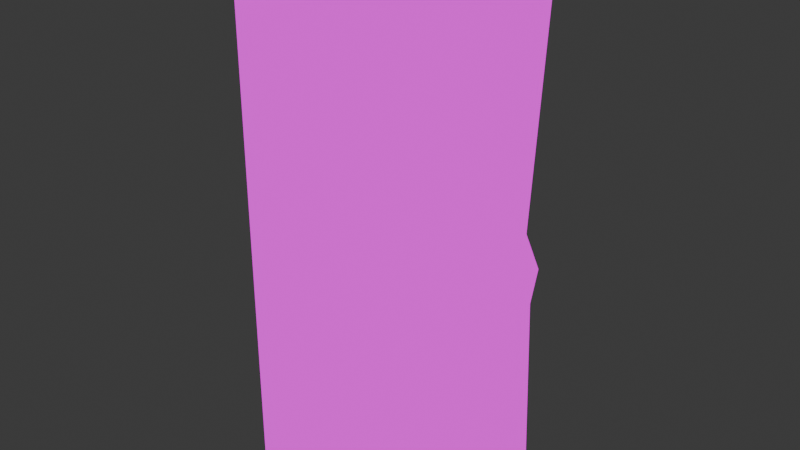 # Source: jukebox.blend  (saved by Blender 4.4.30; exported with 4.5.12 LTS)
import bpy
from mathutils import Matrix  # noqa: F401  (used for matrix-valued properties, if any)

bpy.ops.wm.read_factory_settings(use_empty=True)
scene = bpy.context.scene
scene.name = 'Scene'

# ---- collections
col_collection = bpy.data.collections.new('Collection'); scene.collection.children.link(col_collection)

# ---- images (referenced by path relative to the original .blend; pixels are not part of the script)
import os
ASSET_DIR = os.environ.get("B2B_ASSET_DIR", "")  # directory of the original .blend (textures are referenced by path, not embedded)
HERE = os.path.dirname(os.path.abspath(__file__))  # packed textures are extracted next to this script under _unpacked/

def load_image(name, relpath, width, height, colorspace="sRGB"):
    """Load a texture the original file referenced (path relative to the .blend, or extracted next to this script)."""
    p = next((c for c in (os.path.join(HERE, relpath), os.path.join(ASSET_DIR, relpath)) if relpath and os.path.exists(c)), "")
    if p:
        img = bpy.data.images.load(p, check_existing=True)
        img.name = name
    else:  # same state as the original file: an image datablock whose file is absent (Cycles renders it pink)
        img = bpy.data.images.new(name, width, height)
        img.source = "FILE"
        img.filepath = "//" + (relpath or name)
    img.colorspace_settings.name = colorspace
    return img
img_98568575_hand_holding_retro_mic_microphone_in_front_of_huge_cro = load_image('98568575-hand-holding-retro-mic-microphone-in-front-of-huge-cro', '98568575-hand-holding-retro-mic-microphone-in-front-of-huge-crowd.jpg', 1024, 1024, 'sRGB')
img_ab67616d00001e024ea66b136ee188fe0975bfb1_jpeg = load_image('ab67616d00001e024ea66b136ee188fe0975bfb1.jpeg', 'ab67616d00001e024ea66b136ee188fe0975bfb1.jpeg', 1024, 1024, 'sRGB')

# ---- materials (node trees are filled in below, after node groups)
mat_textura_base_preta = bpy.data.materials.new('textura_base_preta')
mat_textura_palhaco = bpy.data.materials.new('textura_palhaco')
mat_textura_bot_o = bpy.data.materials.new('textura botão')
mat_textura_base_branca = bpy.data.materials.new('textura_base_branca')
mat_tela = bpy.data.materials.new('tela')

# ---- material node trees
mat_textura_base_preta.use_nodes = True; mat_textura_base_preta.node_tree.nodes.clear()
_N = mat_textura_base_preta.node_tree.nodes; _L = mat_textura_base_preta.node_tree.links
n0 = _N.new('ShaderNodeBsdfPrincipled'); n0.name = 'Principled BSDF'; n0.location = (10, 300)
n0.inputs[0].default_value = (0.002448, 0.002448, 0.002448, 1.0)
n0.inputs[2].default_value = 1.0
n1 = _N.new('ShaderNodeOutputMaterial'); n1.name = 'Material Output'; n1.location = (300, 300)
_L.new(n0.outputs[0], n1.inputs[0])
n1.is_active_output = True
mat_textura_palhaco.use_nodes = True; mat_textura_palhaco.node_tree.nodes.clear()
_N = mat_textura_palhaco.node_tree.nodes; _L = mat_textura_palhaco.node_tree.links
n0 = _N.new('ShaderNodeOutputMaterial'); n0.name = 'Material Output'; n0.location = (300, 300)
n1 = _N.new('ShaderNodeTexImage'); n1.name = 'Image Texture'; n1.location = (-300, 228)
n1.image = img_98568575_hand_holding_retro_mic_microphone_in_front_of_huge_cro
_L.new(n1.outputs[0], n0.inputs[0])
n0.is_active_output = True
mat_textura_bot_o.use_nodes = True; mat_textura_bot_o.node_tree.nodes.clear()
_N = mat_textura_bot_o.node_tree.nodes; _L = mat_textura_bot_o.node_tree.links
n0 = _N.new('ShaderNodeBsdfPrincipled'); n0.name = 'Principled BSDF'; n0.location = (10, 300)
n0.inputs[0].default_value = (0.8004, 0.0, 0.003391, 1.0)
n0.inputs[2].default_value = 1.0
n0.inputs[3].default_value = 1.0
n1 = _N.new('ShaderNodeOutputMaterial'); n1.name = 'Material Output'; n1.location = (300, 300)
_L.new(n0.outputs[0], n1.inputs[0])
n1.is_active_output = True
mat_textura_base_branca.use_nodes = True; mat_textura_base_branca.node_tree.nodes.clear()
_N = mat_textura_base_branca.node_tree.nodes; _L = mat_textura_base_branca.node_tree.links
n0 = _N.new('ShaderNodeBsdfPrincipled'); n0.name = 'Principled BSDF'; n0.location = (10, 300)
n0.inputs[1].default_value = 0.8
n0.inputs[2].default_value = 0.4
n1 = _N.new('ShaderNodeOutputMaterial'); n1.name = 'Material Output'; n1.location = (300, 300)
_L.new(n0.outputs[0], n1.inputs[0])
n1.is_active_output = True
mat_tela.use_nodes = True; mat_tela.node_tree.nodes.clear()
_N = mat_tela.node_tree.nodes; _L = mat_tela.node_tree.links
n0 = _N.new('ShaderNodeOutputMaterial'); n0.name = 'Material Output'; n0.location = (300, 300)
n1 = _N.new('ShaderNodeTexImage'); n1.name = 'Image Texture'; n1.location = (-300, 261)
n1.image = img_ab67616d00001e024ea66b136ee188fe0975bfb1_jpeg
_L.new(n1.outputs[0], n0.inputs[0])
n0.is_active_output = True

# ---- world
world_world = bpy.data.worlds.new('World'); scene.world = world_world
world_world.use_nodes = True; world_world.node_tree.nodes.clear()
_N = world_world.node_tree.nodes; _L = world_world.node_tree.links
n0 = _N.new('ShaderNodeOutputWorld'); n0.name = 'World Output'; n0.location = (300, 300)
n1 = _N.new('ShaderNodeBackground'); n1.name = 'Background'; n1.location = (10, 300)
n1.inputs[0].default_value = (0.05088, 0.05088, 0.05088, 1.0)
_L.new(n1.outputs[0], n0.inputs[0])
n0.is_active_output = True
world_world.color = (0.05088, 0.05088, 0.05088)
world_world.sun_shadow_jitter_overblur = 0.0

# ---- meshes
me_cube_001 = bpy.data.meshes.new('Cube.001')
me_cube_001.from_pydata([(-1.0, -1.0, -1.0), (-1.0, -1.0, 1.0), (-1.0, 1.0, -1.0), (-1.0, 1.0, 1.0), (1.0, -1.0, -1.0), (1.0, -1.0, 1.0), (1.0, 1.0, -1.0), (1.0, 1.0, 1.0), (-1.0, -1.0, -0.2783), (-1.0, 0.8769, -0.2783), (1.0, 0.8769, -0.2783), (1.0, -1.0, -0.2783), (-1.0, -1.0, 0.003676), (-1.0, 0.7232, 0.003676), (1.0, 0.7232, 0.003676), (1.0, -1.0, 0.003676), (-0.9, 1.0, -1.0), (-0.7168, 0.5257, 0.8168), (-0.9, -1.0, -1.0), (-0.9, -1.0, 1.0), (-0.9, -1.0, -0.2783), (-0.9, 0.8769, -0.2783), (-0.9, -1.0, 0.003676), (-0.7168, 0.522, 0.1869), (0.7168, 0.5257, 0.8168), (0.9, -1.0, -1.0), (0.9, 0.8769, -0.2783), (0.7168, 0.522, 0.1869), (0.9, 1.0, -1.0), (0.9, -1.0, 1.0), (0.9, -1.0, -0.2783), (0.9, -1.0, 0.003676), (-1.0, 1.0, -0.1619), (1.0, 1.0, -0.1619), (1.0, -1.0, -0.1619), (-1.0, -1.0, -0.1619), (-0.9, 1.0, -0.1619), (-0.9, -1.0, -0.1619), (0.9, -1.0, -0.1619), (0.9, 1.0, -0.1619), (5.96e-08, 1.0, -1.0), (-0.9, 0.9385, -0.6392), (0.0, 0.8769, -0.2783), (0.9, 0.9385, -0.6392), (0.0, 0.9385, -0.6392), (-0.45, 1.0, -1.0), (-0.9, 0.9692, -0.8196), (0.45, 0.8769, -0.2783), (0.9, 0.9692, -0.8196), (0.45, 1.0, -1.0), (-0.9, 0.9077, -0.4587), (-0.45, 0.8769, -0.2783), (0.9, 0.9077, -0.4587), (0.45, 0.9385, -0.6392), (-0.45, 0.9385, -0.6392), (0.0, 0.9077, -0.4587), (-0.6547, 0.9783, -0.4576), (-0.45, 0.9692, -0.8196), (0.45, 0.9692, -0.8196), (5.96e-08, 1.0, -1.0), (-0.4499, 0.9692, -0.8196), (8.141e-12, 0.9385, -0.6392), (0.45, 0.9692, -0.8196), (-0.2252, 0.9953, -0.9722), (0.2252, 0.9953, -0.9722), (5.441e-08, 1.124, -0.9802), (-0.3884, 0.9546, -0.734), (-0.3884, 0.9838, -0.9052), (-0.4206, 1.096, -0.8175), (0.2252, 0.9432, -0.6669), (-0.2252, 0.9432, -0.6669), (-1.015e-08, 1.069, -0.6593), (0.3884, 0.9838, -0.9052), (0.3884, 0.9546, -0.734), (0.4167, 1.096, -0.8175), (0.675, 0.8769, -0.2783), (-0.9, 0.9231, -0.5489), (-0.225, 0.8769, -0.2783), (0.9, 0.9231, -0.5489), (0.675, 0.9385, -0.6392), (-0.225, 0.9385, -0.6392), (0.0, 0.9231, -0.5489), (0.225, 0.8769, -0.2783), (-0.9, 0.8923, -0.3685), (-0.675, 0.8769, -0.2783), (0.9, 0.8923, -0.3685), (0.225, 0.9385, -0.6392), (-0.675, 0.9385, -0.6392), (0.0, 0.8923, -0.3685), (-0.225, 0.9077, -0.4587), (-0.675, 0.9077, -0.4587), (-0.45, 0.9231, -0.5489), (-0.45, 0.8923, -0.3685), (0.675, 0.9077, -0.4587), (0.225, 0.9077, -0.4587), (0.45, 0.9231, -0.5489), (0.45, 0.8923, -0.3685), (0.225, 0.8923, -0.3685), (0.225, 0.9231, -0.5489), (0.675, 0.9231, -0.5489), (-0.675, 0.8923, -0.3685), (-0.675, 0.9231, -0.5489), (-0.225, 0.9231, -0.5489), (-0.225, 0.8923, -0.3685), (0.675, 0.8923, -0.3685), (0.2251, 0.9077, -0.4587), (0.45, 0.8923, -0.3686), (0.675, 0.9077, -0.4587), (0.45, 0.9231, -0.5489), (0.2558, 0.9004, -0.4159), (0.2558, 0.915, -0.5015), (0.2449, 0.9742, -0.4576), (0.5626, 0.8947, -0.3824), (0.3374, 0.8947, -0.3824), (0.45, 0.9609, -0.3798), (0.6442, 0.915, -0.5015), (0.6442, 0.9004, -0.4159), (0.6579, 0.9742, -0.4576), (0.3374, 0.9207, -0.535), (0.5626, 0.9207, -0.535), (0.45, 0.9875, -0.5356), (-0.6749, 0.9077, -0.4587), (-0.45, 0.8923, -0.3686), (-0.225, 0.9077, -0.4587), (-0.45, 0.9231, -0.5489), (-0.6442, 0.9004, -0.4159), (-0.6442, 0.915, -0.5015), (0.45, 0.9231, -0.5489), (-0.3374, 0.8947, -0.3824), (-0.5626, 0.8947, -0.3824), (0.675, 0.9077, -0.4587), (-0.2558, 0.915, -0.5015), (-0.2558, 0.9004, -0.4159), (0.45, 0.8923, -0.3686), (-0.5626, 0.9207, -0.535), (-0.3374, 0.9207, -0.535), (0.2251, 0.9077, -0.4587), (-0.45, 0.9644, -0.3766), (-0.2448, 0.9783, -0.4576), (-0.45, 0.9919, -0.5376), (-0.6389, 0.9745, -0.4355), (-0.604, 0.9853, -0.4991), (-0.5556, 0.9813, -0.4754), (-0.3783, 0.9659, -0.3854), (-0.5621, 0.9677, -0.3958), (-0.4914, 0.9718, -0.4196), (-0.2862, 0.9854, -0.4994), (-0.286, 0.9711, -0.4158), (-0.3441, 0.976, -0.4442), (-0.5174, 0.9905, -0.5293), (-0.3826, 0.9905, -0.5293), (-0.45, 0.9866, -0.5066), (0.2558, 0.9004, -0.4159), (0.2558, 0.915, -0.5015), (0.45, 0.9692, -0.8196), (0.5626, 0.8947, -0.3824), (0.3374, 0.8947, -0.3824), (8.141e-12, 0.9385, -0.6392), (0.6442, 0.915, -0.5015), (0.6442, 0.9004, -0.4159), (-0.4499, 0.9692, -0.8196), (0.3374, 0.9207, -0.535), (0.5626, 0.9207, -0.535), (5.96e-08, 1.0, -1.0), (0.261, 0.9704, -0.4352), (0.261, 0.978, -0.4801), (0.3069, 0.9742, -0.4576), (0.5079, 0.9622, -0.3869), (0.3921, 0.9622, -0.3869), (0.45, 0.9655, -0.4064), (0.6397, 0.9785, -0.4829), (0.6397, 0.9699, -0.4324), (0.588, 0.9742, -0.4576), (0.3915, 0.9863, -0.5284), (0.5085, 0.9863, -0.5284), (0.45, 0.9829, -0.5087), (-0.2252, 0.9953, -0.9722), (0.2252, 0.9953, -0.9722), (0.0, 1.0, -0.1619), (-0.3884, 0.9546, -0.734), (-0.3884, 0.9838, -0.9052), (0.9, 0.7605, -0.07913), (0.2252, 0.9432, -0.6669), (-0.2252, 0.9432, -0.6669), (-0.9, 0.7605, -0.07913), (0.3884, 0.9838, -0.9052), (0.3884, 0.9546, -0.734), (0.0, 0.522, 0.1869), (-0.2243, 1.118, -0.9431), (0.2241, 1.117, -0.9385), (2.161e-08, 1.104, -0.8631), (-0.3807, 1.087, -0.762), (-0.3266, 1.11, -0.9011), (-0.1268, 1.096, -0.8175), (0.1264, 1.072, -0.6749), (-0.2241, 1.076, -0.6963), (-4.262e-08, 1.088, -0.7719), (0.3797, 1.105, -0.869), (0.3118, 1.082, -0.7344), (0.1268, 1.096, -0.8175), (0.0, 0.7605, -0.07913), (0.45, 0.522, 0.1869), (-0.9, 0.8802, -0.1205), (0.9, 0.8802, -0.1205), (0.45, 1.0, -0.1619), (-0.45, 0.522, 0.1869), (-0.9, 0.6407, -0.03773), (0.9, 0.6407, -0.03773), (-0.45, 1.0, -0.1619), (0.45, 0.7605, -0.07913), (-0.45, 0.7605, -0.07913), (0.0, 0.8802, -0.1205), (0.0, 0.6407, -0.03773), (-0.45, 0.6407, -0.03773), (-0.45, 0.8802, -0.1205), (0.45, 0.8802, -0.1205), (0.45, 0.6407, -0.03773), (-0.225, 0.7605, -0.07913), (0.0, 0.7006, -0.05843), (0.225, 0.7605, -0.07913), (-0.225, 0.6407, -0.03773), (-0.45, 0.7006, -0.05843), (0.225, 0.6407, -0.03773), (0.45, 0.7006, -0.05843), (0.225, 0.7006, -0.05843), (-0.225, 0.7006, -0.05843), (0.225, 0.7605, -0.07913), (0.45, 0.7605, -0.07913), (0.45, 0.7006, -0.05843), (0.225, 0.7006, -0.05843), (0.225, 0.7605, -0.07913), (0.45, 0.7605, -0.07913), (0.45, 0.7006, -0.05843), (0.225, 0.7006, -0.05843), (0.225, 0.7605, -0.07913), (0.45, 0.7605, -0.07913), (0.45, 0.7006, -0.05843), (0.225, 0.7006, -0.05843), (0.225, 0.7605, -0.07913), (0.45, 0.7605, -0.07913), (0.45, 0.7006, -0.05843), (0.225, 0.7006, -0.05843), (-0.225, 0.7903, -0.07085), (0.0, 0.7903, -0.07085), (0.0, 0.7304, -0.05015), (0.0, 0.6705, -0.02945), (-0.45, 0.6705, -0.02945), (-0.225, 0.6705, -0.02945), (-0.45, 0.7304, -0.05015), (0.225, 0.6705, -0.02945), (0.225, 0.7304, -0.05015), (-0.225, 0.7304, -0.05015), (0.225, 0.7903, -0.07085), (0.45, 0.7903, -0.07085), (0.45, 0.7304, -0.05015), (0.225, 0.7304, -0.05015), (-0.9, 0.5268, 1.0), (-0.9, 0.5209, 0.003676), (0.9, 0.5268, 1.0), (0.45, 0.5209, 0.003676), (0.9, 0.5209, 0.003676), (-0.45, 0.5209, 0.003676), (0.0, 0.5209, 0.003676), (-0.7168, 0.4435, 0.8169), (-0.7168, 0.4398, 0.1869), (0.7168, 0.4435, 0.8169), (0.45, 0.4398, 0.1869), (0.7168, 0.4398, 0.1869), (-0.45, 0.4398, 0.1869), (0.0, 0.4398, 0.1869), (-1.0, 1.0, 1.0), (-1.0, 0.7232, 0.003676), (-0.9, 0.5268, 1.0), (-0.9, 0.5209, 0.003676), (-1.0, 1.0, 1.0), (-1.0, 0.7232, 0.003676), (0.45, 0.9677, -0.4193), (0.3434, 0.9742, -0.4576), (0.5566, 0.9742, -0.4576), (0.45, 0.9808, -0.496), (0.2558, 0.9669, -0.4149), (0.3434, 0.9742, -0.4576), (0.2558, 0.9815, -0.5004), (0.3374, 0.9612, -0.3813), (0.45, 0.9677, -0.4193), (0.5626, 0.9612, -0.3813), (0.6442, 0.9669, -0.4149), (0.5566, 0.9742, -0.4576), (0.6442, 0.9815, -0.5004), (0.5626, 0.9872, -0.5339), (0.45, 0.9808, -0.496), (0.3374, 0.9872, -0.5339), (0.45, 0.9677, -0.4193), (0.3434, 0.9742, -0.4576), (0.5566, 0.9742, -0.4576), (0.45, 0.9808, -0.496), (0.288, 0.9671, -0.4159), (0.3442, 0.9769, -0.4731), (0.2906, 0.9813, -0.4993), (0.3379, 0.9636, -0.3954), (0.4099, 0.9678, -0.4197), (0.5622, 0.9634, -0.3942), (0.6147, 0.9671, -0.4158), (0.5557, 0.9771, -0.4745), (0.6061, 0.9813, -0.4992), (0.562, 0.9844, -0.5173), (0.4068, 0.9807, -0.4955), (0.3379, 0.9846, -0.5188), (0.45, 0.9706, -0.4365), (0.3914, 0.9742, -0.4576), (0.5086, 0.9742, -0.4576), (0.45, 0.9778, -0.4787), (0.2558, 0.9815, -0.5004), (0.2251, 0.9742, -0.4576), (0.2558, 0.9669, -0.4149), (0.3434, 0.9742, -0.4576), (0.3442, 0.9718, -0.4433), (0.2558, 0.9815, -0.5004), (0.3374, 0.9872, -0.5339), (0.4974, 0.9807, -0.4955), (0.5626, 0.9872, -0.5339), (0.45, 0.9808, -0.496), (0.45, 0.9896, -0.5478), (0.3374, 0.9872, -0.5339), (0.6442, 0.9815, -0.5004), (0.5559, 0.972, -0.4445), (0.5626, 0.9872, -0.5339), (0.45, 0.9808, -0.496), (0.45, 0.9677, -0.4193), (0.3434, 0.9742, -0.4576), (0.5566, 0.9742, -0.4576), (0.45, 0.9808, -0.496), (0.2558, 0.9669, -0.4149), (0.3434, 0.9742, -0.4576), (0.3374, 0.9612, -0.3813), (0.4867, 0.9677, -0.4197), (0.3374, 0.9612, -0.3813), (0.45, 0.9677, -0.4193), (0.45, 0.9588, -0.3675), (0.5626, 0.9612, -0.3813), (0.5626, 0.9612, -0.3813), (0.45, 0.9677, -0.4193), (0.6442, 0.9669, -0.4149), (0.5566, 0.9742, -0.4576), (0.6442, 0.9669, -0.4149), (0.5566, 0.9742, -0.4576), (0.675, 0.9742, -0.4576), (0.6442, 0.9815, -0.5004), (-0.3379, 0.989, -0.5206), (-0.5, 0.9847, -0.4954), (-0.45, 0.9936, -0.5477), (-0.562, 0.9883, -0.5163), (-0.5938, 0.9783, -0.4576), (-0.6389, 0.982, -0.4796), (-0.5626, 0.9913, -0.5339), (-0.45, 0.9826, -0.483), (-0.5558, 0.9757, -0.4428), (-0.6442, 0.9855, -0.5004), (-0.611, 0.9711, -0.4159), (-0.6749, 0.9783, -0.4576), (-0.6442, 0.971, -0.4148), (-0.5208, 0.9783, -0.4576), (-0.5217, 0.9659, -0.3854), (-0.45, 0.9701, -0.4096), (-0.5626, 0.9652, -0.3813), (-0.4125, 0.9718, -0.4196), (-0.45, 0.9629, -0.3674), (-0.3379, 0.9675, -0.3944), (-0.3374, 0.9652, -0.3813), (-0.45, 0.9739, -0.4321), (-0.261, 0.9744, -0.435), (-0.3792, 0.9783, -0.4576), (-0.45, 0.9717, -0.4192), (-0.5566, 0.9783, -0.4576), (-0.3441, 0.9805, -0.471), (-0.4122, 0.9847, -0.4955), (-0.261, 0.9821, -0.4801), (-0.3071, 0.9783, -0.4576), (-0.3374, 0.9913, -0.5339), (-0.45, 0.9848, -0.4959), (-0.2558, 0.971, -0.4148), (-0.3434, 0.9783, -0.4576), (-0.225, 0.9783, -0.4576), (-0.2558, 0.9855, -0.5004), (-0.2117, 1.101, -0.845), (-0.07693, 1.109, -0.8934), (-0.08946, 1.083, -0.7417), (0.2114, 1.09, -0.7835), (-0.1466, 1.121, -0.9622), (0.09024, 1.109, -0.8933), (-0.3807, 1.106, -0.873), (-0.2672, 1.096, -0.8175), (-0.3884, 1.111, -0.9031), (-0.2115, 1.091, -0.7856), (-0.4499, 1.096, -0.8175), (-0.3165, 1.082, -0.7342), (-0.3884, 1.082, -0.7319), (-0.2133, 1.096, -0.8175), (-0.1264, 1.072, -0.6749), (-4.404e-08, 1.079, -0.7175), (-0.2252, 1.07, -0.6649), (0.09534, 1.083, -0.7417), (-4.91e-09, 1.065, -0.6371), (0.2241, 1.076, -0.6983), (0.2252, 1.07, -0.6649), (-4.962e-08, 1.083, -0.7408), (0.3797, 1.087, -0.766), (0.2744, 1.096, -0.8175), (0.3884, 1.082, -0.7319), (0.2115, 1.102, -0.8497), (0.45, 1.096, -0.8175), (0.3159, 1.11, -0.9008), (2.92e-08, 1.112, -0.9127), (0.1466, 1.121, -0.9622), (0.3884, 1.111, -0.9031), (0.2133, 1.096, -0.8175), (0.2252, 1.122, -0.9701), (5.468e-08, 1.127, -0.9979), (-0.2252, 1.122, -0.9701), (2.861e-08, 1.109, -0.8942), (-0.1268, 1.066, -0.818), (2.23e-08, 1.074, -0.8636), (-4.193e-08, 1.058, -0.7724), (0.1268, 1.066, -0.818), (-0.2243, 1.087, -0.9436), (-0.07693, 1.079, -0.8939), (-0.3266, 1.08, -0.9016), (-0.2117, 1.07, -0.8454), (-0.3807, 1.075, -0.8735), (-0.2672, 1.066, -0.818), (-0.4206, 1.066, -0.818), (-0.3807, 1.056, -0.7625), (-0.3165, 1.052, -0.7347), (-0.2115, 1.06, -0.7861), (-0.2241, 1.045, -0.6968), (-0.08946, 1.053, -0.7422), (-0.1264, 1.041, -0.6754), (-4.335e-08, 1.049, -0.718), (-9.457e-09, 1.039, -0.6598), (0.1264, 1.041, -0.6754), (0.2241, 1.045, -0.6988), (0.09534, 1.053, -0.7422), (0.3118, 1.052, -0.7349), (0.2114, 1.06, -0.784), (0.3797, 1.057, -0.7665), (0.2744, 1.066, -0.818), (0.4167, 1.066, -0.818), (0.3797, 1.075, -0.8695), (0.09024, 1.079, -0.8938), (0.2241, 1.086, -0.939), (0.3159, 1.08, -0.9013), (0.2115, 1.071, -0.8502), (0.1466, 1.09, -0.9627), (5.51e-08, 1.093, -0.9807), (-0.1466, 1.09, -0.9627), (2.989e-08, 1.082, -0.9132), (-0.3826, 0.9704, -0.5296), (-0.45, 0.9665, -0.5069), (-0.45, 0.9718, -0.5379), (-0.5174, 0.9704, -0.5296), (-0.5556, 0.9612, -0.4757), (-0.604, 0.9653, -0.4994), (-0.562, 0.9682, -0.5166), (-0.5, 0.9646, -0.4957), (-0.5938, 0.9582, -0.4579), (-0.6389, 0.9619, -0.4799), (-0.6389, 0.9544, -0.4359), (-0.6547, 0.9582, -0.4579), (-0.611, 0.9511, -0.4162), (-0.5558, 0.9557, -0.4431), (-0.5621, 0.9477, -0.3961), (-0.4914, 0.9517, -0.42), (-0.5217, 0.9459, -0.3858), (-0.45, 0.95, -0.4099), (-0.45, 0.9444, -0.3769), (-0.3783, 0.9459, -0.3858), (-0.3379, 0.9474, -0.3948), (-0.4125, 0.9517, -0.4199), (-0.286, 0.9511, -0.4161), (-0.3441, 0.9559, -0.4445), (-0.45, 0.9538, -0.4324), (-0.5208, 0.9582, -0.4579), (-0.3792, 0.9582, -0.4579), (-0.45, 0.9625, -0.4834), (-0.2862, 0.9653, -0.4997), (-0.3441, 0.9605, -0.4714), (-0.3379, 0.9689, -0.5209), (-0.4122, 0.9647, -0.4959), (-0.261, 0.9543, -0.4354), (-0.3071, 0.9582, -0.4579), (-0.2448, 0.9582, -0.4579), (-0.261, 0.962, -0.4804), (0.261, 0.9625, -0.4803), (0.2449, 0.9587, -0.4579), (0.261, 0.9548, -0.4355), (0.3069, 0.9587, -0.4579), (0.3442, 0.9613, -0.4733), (0.2906, 0.9658, -0.4996), (0.3379, 0.9691, -0.519), (0.4068, 0.9651, -0.4958), (0.5085, 0.9707, -0.5287), (0.45, 0.9674, -0.509), (0.45, 0.972, -0.5359), (0.3915, 0.9707, -0.5287), (0.6061, 0.9657, -0.4995), (0.5557, 0.9615, -0.4748), (0.562, 0.9688, -0.5176), (0.4974, 0.9651, -0.4958), (0.45, 0.9551, -0.4368), (0.3914, 0.9587, -0.4579), (0.5086, 0.9587, -0.4579), (0.45, 0.9622, -0.479), (0.288, 0.9515, -0.4161), (0.3442, 0.9562, -0.4436), (0.3379, 0.948, -0.3957), (0.4099, 0.9522, -0.4199), (0.3921, 0.9466, -0.3871), (0.45, 0.9499, -0.4067), (0.45, 0.9454, -0.38), (0.5079, 0.9466, -0.3871), (0.5622, 0.9478, -0.3945), (0.4867, 0.9522, -0.4199), (0.6147, 0.9515, -0.4161), (0.5559, 0.9564, -0.4448), (0.6397, 0.9543, -0.4326), (0.588, 0.9587, -0.4579), (0.6579, 0.9587, -0.4579), (0.6397, 0.963, -0.4832)], [], [(12, 1, 3, 13), (260, 258, 7, 14), (14, 7, 5, 15), (22, 19, 1, 12), (28, 6, 4, 25), (256, 3, 1, 19), (18, 20, 8, 0), (6, 10, 11, 4), (28, 48, 43, 78, 52, 85, 26, 10, 6), (0, 8, 9, 2), (37, 22, 12, 35), (33, 14, 15, 34), (39, 203, 181, 207, 260, 14, 33), (35, 12, 13, 32), (32, 13, 257, 206, 184, 202, 36), (38, 31, 22, 37), (2, 9, 21, 83, 50, 76, 41, 46, 16), (25, 30, 20, 18), (258, 256, 19, 29), (2, 16, 18, 0), (31, 29, 19, 22), (13, 3, 270, 271), (15, 5, 29, 31), (7, 258, 29, 5), (4, 11, 30, 25), (34, 15, 31, 38), (216, 259, 260, 207), (104, 75, 26, 85), (16, 45, 40, 49, 28, 25, 18), (17, 24, 265, 263), (21, 36, 208, 178, 204, 39, 26, 75, 47, 82, 42, 77, 51, 84), (11, 34, 38, 30), (30, 38, 37, 20), (9, 32, 36, 21), (8, 35, 32, 9), (26, 39, 33, 10), (10, 33, 34, 11), (20, 37, 35, 8), (58, 53, 79, 43, 48), (103, 77, 42, 88), (102, 89, 55, 81), (138, 376, 491, 490), (100, 84, 51, 92), (62, 73, 69, 61, 44, 86, 53, 58), (16, 46, 57, 45), (46, 41, 87, 54, 57), (49, 58, 48, 28), (45, 57, 60, 67, 63, 59, 40), (57, 54, 80, 44, 61, 70, 66, 60), (99, 93, 52, 78), (97, 82, 47, 96), (72, 64, 177, 185), (60, 66, 179, 160), (59, 63, 176, 163), (63, 67, 180, 176), (61, 69, 182, 157), (67, 60, 160, 180), (64, 59, 163, 177), (66, 70, 183, 179), (62, 72, 185, 154), (40, 59, 64, 72, 62, 58, 49), (107, 116, 112, 106, 96, 104, 93), (55, 88, 97, 94), (88, 42, 82, 97), (86, 98, 95, 53), (44, 81, 98, 86), (81, 55, 94, 98), (79, 99, 78, 43), (53, 95, 99, 79), (98, 94, 105, 110, 118, 108, 95), (123, 132, 128, 122, 92, 103, 89), (50, 83, 100, 90), (83, 21, 84, 100), (87, 101, 91, 54), (41, 76, 101, 87), (76, 50, 90, 101), (80, 102, 81, 44), (54, 91, 102, 80), (101, 90, 121, 126, 134, 124, 91), (89, 103, 88, 55), (91, 124, 135, 131, 123, 89, 102), (92, 51, 77, 103), (93, 104, 85, 52), (95, 108, 119, 115, 107, 93, 99), (96, 47, 75, 104), (113, 106, 133, 156), (110, 105, 136, 153), (112, 116, 159, 155), (108, 118, 161, 127), (116, 107, 130, 159), (115, 119, 162, 158), (119, 108, 127, 162), (118, 110, 153, 161), (106, 112, 155, 133), (94, 97, 96, 106, 113, 109, 105), (124, 134, 354, 350), (132, 123, 382, 380), (131, 135, 378, 383), (135, 124, 350, 378), (134, 126, 357, 354), (122, 128, 368, 366), (121, 125, 360, 359), (125, 129, 364, 360), (123, 131, 383, 382), (90, 100, 92, 122, 129, 125, 121), (358, 144, 470, 468), (370, 138, 490, 488), (142, 349, 463, 460), (355, 361, 481, 483), (356, 358, 468, 469), (377, 370, 488, 489), (351, 141, 461, 462), (371, 355, 483, 482), (128, 132, 380, 368), (126, 121, 359, 357), (129, 122, 366, 364), (158, 162, 320, 347), (162, 127, 322, 320), (161, 153, 312, 323), (133, 155, 339, 338), (136, 152, 314, 313), (152, 156, 336, 314), (130, 158, 347, 346), (156, 133, 338, 336), (153, 136, 313, 312), (107, 115, 158, 130), (109, 113, 156, 152), (105, 109, 152, 136), (302, 325, 523, 522), (321, 323, 291, 290), (174, 120, 502, 500), (337, 315, 281, 284), (301, 302, 522, 520), (336, 337, 284, 283), (166, 165, 492, 495), (279, 277, 293, 295), (315, 337, 276, 277), (159, 130, 346, 344), (127, 161, 323, 322), (155, 159, 344, 339), (185, 177, 416, 414), (160, 179, 396, 394), (163, 176, 418, 417), (176, 180, 392, 418), (157, 182, 404, 402), (180, 160, 394, 392), (177, 163, 417, 416), (179, 183, 400, 396), (154, 185, 414, 410), (73, 62, 154, 186), (69, 73, 186, 182), (70, 61, 157, 183), (406, 74, 446, 444), (194, 399, 437, 439), (385, 188, 424, 425), (407, 406, 444, 445), (71, 194, 439, 438), (398, 71, 438, 436), (191, 391, 429, 431), (389, 409, 451, 448), (399, 398, 436, 437), (186, 154, 410, 408), (182, 186, 408, 404), (183, 157, 402, 400), (215, 209, 181, 203), (214, 210, 217, 200, 211), (213, 261, 262, 212, 220), (225, 220, 212, 218), (184, 206, 213, 221, 210), (206, 257, 261, 213), (208, 214, 211, 178), (36, 202, 214, 208), (202, 184, 210, 214), (204, 215, 203, 39), (178, 211, 215, 204), (211, 200, 219, 209, 215), (209, 223, 216, 207, 181), (224, 222, 216, 223), (212, 262, 259, 216, 222), (224, 223, 228, 229), (200, 218, 224, 219), (225, 221, 248, 251), (221, 213, 246, 248), (210, 221, 225, 217), (241, 240, 254, 255), (226, 229, 233, 230), (209, 219, 226, 227), (223, 209, 227, 228), (219, 224, 229, 226), (233, 232, 236, 237), (228, 227, 231, 232), (229, 228, 232, 233), (227, 226, 230, 231), (234, 237, 241, 238), (231, 230, 234, 235), (230, 233, 237, 234), (232, 231, 235, 236), (225, 218, 244, 251), (236, 235, 239, 240), (237, 236, 240, 241), (235, 234, 238, 239), (244, 245, 249, 250), (242, 251, 244, 243), (248, 246, 247, 251), (252, 255, 254, 253), (238, 241, 255, 252), (212, 222, 249, 245), (217, 225, 251, 242), (200, 217, 242, 243), (220, 225, 251, 247), (218, 200, 243, 244), (224, 218, 244, 250), (218, 212, 245, 244), (239, 238, 252, 253), (222, 224, 250, 249), (240, 239, 253, 254), (213, 220, 247, 246), (17, 23, 257, 256), (24, 17, 256, 258), (201, 27, 260, 259), (27, 24, 258, 260), (205, 187, 262, 261), (187, 201, 259, 262), (23, 205, 261, 257), (264, 263, 265, 267, 266, 269, 268), (205, 23, 264, 268), (187, 205, 268, 269), (27, 201, 266, 267), (23, 17, 263, 264), (201, 187, 269, 266), (24, 27, 267, 265), (271, 270, 272, 273), (256, 257, 273, 272), (257, 13, 271, 273), (3, 256, 272, 270), (271, 270, 274, 275), (345, 337, 284, 287), (345, 321, 279, 278), (337, 345, 278, 276), (321, 315, 277, 279), (294, 295, 331, 330), (283, 284, 341, 334), (288, 289, 326, 324), (292, 294, 330, 328), (280, 283, 334, 332), (323, 312, 282, 291), (345, 347, 288, 287), (315, 321, 290, 281), (347, 320, 289, 288), (337, 339, 285, 284), (277, 276, 292, 293), (315, 314, 280, 281), (320, 321, 290, 289), (339, 344, 286, 285), (276, 278, 294, 292), (312, 315, 281, 282), (321, 345, 287, 290), (344, 345, 287, 286), (278, 279, 295, 294), (314, 336, 283, 280), (300, 316, 513, 515), (175, 174, 500, 501), (335, 301, 520, 521), (164, 166, 495, 494), (299, 300, 515, 514), (289, 290, 327, 326), (284, 281, 333, 341), (295, 293, 329, 331), (290, 287, 343, 327), (284, 285, 340, 341), (290, 291, 318, 327), (285, 286, 342, 340), (291, 282, 317, 318), (286, 287, 343, 342), (281, 280, 332, 333), (281, 290, 327, 333), (287, 284, 341, 343), (282, 281, 333, 317), (293, 292, 328, 329), (287, 288, 324, 343), (111, 165, 312, 313), (164, 111, 313, 314), (166, 164, 314, 315), (165, 166, 315, 312), (297, 298, 317, 333), (307, 306, 327, 318), (298, 307, 318, 317), (306, 297, 333, 327), (174, 175, 321, 320), (120, 174, 320, 322), (173, 120, 322, 323), (175, 173, 323, 321), (304, 303, 343, 324), (305, 304, 324, 326), (319, 305, 326, 327), (303, 319, 327, 343), (308, 309, 329, 328), (310, 308, 328, 330), (311, 310, 330, 331), (309, 311, 331, 329), (296, 316, 333, 332), (299, 296, 332, 334), (300, 299, 334, 341), (316, 300, 341, 333), (168, 169, 337, 336), (114, 168, 336, 338), (167, 114, 338, 339), (169, 167, 339, 337), (301, 335, 341, 340), (302, 301, 340, 342), (325, 302, 342, 343), (335, 325, 343, 341), (171, 172, 345, 344), (117, 171, 344, 346), (170, 117, 346, 347), (172, 170, 347, 345), (150, 151, 379, 378), (139, 150, 378, 350), (149, 139, 350, 354), (151, 149, 354, 379), (142, 141, 357, 373), (351, 349, 379, 354), (141, 351, 354, 357), (349, 142, 373, 379), (353, 352, 373, 357), (352, 140, 360, 373), (140, 56, 359, 360), (56, 353, 357, 359), (358, 356, 373, 360), (144, 358, 360, 364), (145, 144, 364, 372), (356, 145, 372, 373), (362, 363, 372, 364), (137, 362, 364, 366), (143, 137, 366, 368), (363, 143, 368, 372), (367, 365, 372, 368), (147, 367, 368, 380), (148, 147, 380, 381), (365, 148, 381, 372), (369, 361, 373, 372), (371, 369, 372, 381), (355, 371, 381, 379), (361, 355, 379, 373), (146, 374, 381, 383), (348, 146, 383, 378), (375, 348, 378, 379), (374, 375, 379, 381), (370, 377, 381, 380), (138, 370, 380, 382), (376, 138, 382, 383), (377, 376, 383, 381), (193, 190, 419, 397), (196, 193, 397, 405), (199, 196, 405, 415), (190, 199, 415, 419), (188, 385, 419, 418), (192, 188, 418, 392), (384, 192, 392, 397), (385, 384, 397, 419), (390, 391, 397, 392), (68, 390, 392, 394), (191, 68, 394, 396), (391, 191, 396, 397), (395, 393, 397, 396), (195, 395, 396, 400), (386, 195, 400, 405), (393, 386, 405, 397), (398, 399, 405, 400), (71, 398, 400, 402), (194, 71, 402, 404), (399, 194, 404, 405), (403, 401, 405, 404), (198, 403, 404, 408), (387, 198, 408, 415), (401, 387, 415, 405), (406, 407, 415, 408), (74, 406, 408, 410), (197, 74, 410, 414), (407, 197, 414, 415), (389, 189, 416, 419), (411, 409, 415, 414), (189, 411, 414, 416), (409, 389, 419, 415), (65, 413, 416, 417), (388, 65, 417, 418), (412, 388, 418, 419), (413, 412, 419, 416), (453, 454, 455, 452), (424, 426, 427, 425), (430, 431, 429, 428), (432, 434, 435, 433), (438, 439, 437, 436), (440, 442, 443, 441), (446, 447, 445, 444), (450, 449, 448, 451), (421, 420, 422, 423), (188, 192, 426, 424), (74, 197, 447, 446), (192, 384, 427, 426), (413, 65, 453, 452), (393, 395, 432, 433), (197, 407, 445, 447), (384, 385, 425, 427), (65, 388, 454, 453), (395, 195, 434, 432), (388, 412, 455, 454), (195, 386, 435, 434), (401, 403, 440, 441), (412, 413, 452, 455), (190, 193, 420, 421), (386, 393, 433, 435), (403, 198, 442, 440), (193, 196, 422, 420), (198, 387, 443, 442), (196, 199, 423, 422), (189, 389, 448, 449), (391, 390, 428, 429), (387, 401, 441, 443), (199, 190, 421, 423), (409, 411, 450, 451), (390, 68, 430, 428), (411, 189, 449, 450), (68, 191, 431, 430), (467, 466, 464, 465), (468, 470, 471, 469), (474, 475, 473, 472), (476, 478, 479, 477), (490, 491, 489, 488), (484, 486, 487, 485), (458, 459, 457, 456), (462, 461, 460, 463), (481, 480, 482, 483), (144, 145, 471, 470), (365, 367, 476, 477), (376, 377, 489, 491), (151, 150, 456, 457), (145, 356, 469, 471), (367, 147, 478, 476), (150, 139, 458, 456), (147, 148, 479, 478), (139, 149, 459, 458), (374, 146, 484, 485), (352, 353, 465, 464), (148, 365, 477, 479), (149, 151, 457, 459), (146, 348, 486, 484), (140, 352, 464, 466), (348, 375, 487, 486), (56, 140, 466, 467), (363, 362, 472, 473), (375, 374, 485, 487), (353, 56, 467, 465), (362, 137, 474, 472), (137, 143, 475, 474), (361, 369, 480, 481), (141, 142, 460, 461), (143, 363, 473, 475), (369, 371, 482, 480), (349, 351, 462, 463), (493, 494, 495, 492), (518, 519, 517, 516), (526, 527, 525, 524), (502, 503, 501, 500), (512, 514, 515, 513), (520, 522, 523, 521), (504, 506, 507, 505), (498, 497, 496, 499), (509, 508, 510, 511), (120, 173, 503, 502), (309, 308, 508, 509), (325, 335, 521, 523), (173, 175, 501, 503), (308, 310, 510, 508), (310, 311, 511, 510), (169, 168, 516, 517), (298, 297, 496, 497), (311, 309, 509, 511), (168, 114, 518, 516), (306, 307, 498, 499), (114, 167, 519, 518), (307, 298, 497, 498), (172, 171, 524, 525), (303, 304, 504, 505), (167, 169, 517, 519), (297, 306, 499, 496), (171, 117, 526, 524), (304, 305, 506, 504), (117, 170, 527, 526), (305, 319, 507, 506), (316, 296, 512, 513), (170, 172, 525, 527), (165, 111, 493, 492), (319, 303, 505, 507), (296, 299, 514, 512), (111, 164, 494, 493)])
me_cube_001.polygons.foreach_set('material_index', [1, 3, 1, 1, 0, 0, 1, 1, 3, 1, 1, 1, 3, 1, 3, 1, 3, 1, 0, 0, 1, 0, 1, 0, 1, 1, 3, 0, 0, 0, 3, 1, 1, 3, 1, 3, 1, 1, 0, 0, 0, 0, 0, 0, 0, 0, 0, 0, 0, 0, 0, 0, 0, 0, 0, 0, 0, 0, 0, 0, 0, 0, 0, 0, 0, 0, 0, 0, 0, 0, 0, 0, 0, 0, 0, 0, 0, 0, 0, 0, 0, 0, 0, 0, 0, 0, 0, 0, 0, 0, 0, 0, 0, 0, 0, 3, 3, 3, 3, 3, 3, 3, 3, 3, 0, 0, 0, 0, 0, 0, 0, 0, 0, 3, 3, 3, 3, 3, 3, 3, 3, 3, 3, 3, 3, 0, 0, 0, 0, 0, 0, 0, 0, 0, 0, 0, 0, 3, 3, 3, 3, 3, 3, 3, 3, 3, 3, 3, 3, 0, 0, 0, 3, 3, 3, 3, 3, 3, 3, 3, 3, 3, 3, 3, 3, 3, 3, 3, 3, 3, 0, 0, 3, 0, 0, 3, 3, 3, 3, 0, 3, 2, 2, 3, 2, 0, 0, 0, 0, 0, 0, 0, 0, 0, 0, 0, 0, 2, 0, 0, 0, 2, 2, 2, 2, 2, 2, 2, 2, 2, 2, 2, 0, 2, 2, 2, 2, 0, 0, 0, 0, 0, 0, 0, 4, 0, 0, 0, 0, 0, 0, 3, 0, 0, 0, 0, 0, 0, 0, 0, 0, 0, 0, 0, 0, 0, 0, 0, 0, 0, 0, 0, 0, 0, 0, 0, 0, 0, 0, 0, 0, 0, 0, 0, 0, 0, 0, 0, 0, 0, 0, 0, 0, 0, 0, 0, 0, 0, 0, 0, 3, 3, 3, 3, 3, 3, 3, 3, 3, 3, 3, 3, 3, 3, 3, 3, 3, 3, 3, 3, 3, 3, 3, 3, 3, 3, 3, 3, 3, 3, 3, 3, 3, 3, 3, 3, 3, 3, 3, 3, 3, 3, 3, 3, 3, 3, 3, 3, 3, 3, 3, 3, 3, 3, 3, 3, 3, 3, 3, 3, 3, 3, 3, 3, 3, 3, 3, 3, 3, 3, 3, 3, 3, 3, 3, 3, 3, 3, 3, 3, 3, 3, 3, 3, 3, 3, 3, 3, 3, 3, 3, 3, 3, 3, 3, 3, 3, 3, 3, 3, 3, 3, 3, 3, 3, 3, 3, 3, 0, 0, 0, 0, 0, 0, 0, 0, 0, 3, 3, 3, 3, 3, 3, 3, 3, 3, 3, 3, 3, 3, 3, 3, 3, 3, 3, 3, 3, 3, 3, 3, 3, 3, 3, 3, 0, 0, 0, 0, 0, 0, 0, 0, 0, 0, 0, 0, 0, 0, 0, 0, 0, 0, 0, 0, 0, 0, 0, 0, 0, 0, 0, 0, 0, 0, 0, 0, 0, 0, 0, 0, 0, 0, 0, 0, 0, 0, 0, 0, 0, 0, 0, 0, 0, 0, 0, 0, 0, 0, 0, 0, 0, 0, 0, 0, 0, 0, 0, 0, 0, 0, 0, 0, 0, 0, 0, 0])
_uv = me_cube_001.uv_layers.new(name='UVMap')
_uv.uv.foreach_set('vector', [2.978, 0.444, 2.982, 0.9952, 2.052, 1.026, 2.048, 0.4749, 1.11, 0.4668, 1.114, 1.018, 1.06, 1.018, 1.055, 0.4673, 1.055, 0.4673, 1.06, 1.018, 0.05113, 0.9744, 0.05007, 0.4376, -1.0, 0.5007, -0.9958, 1.052, -1.102, 1.053, -1.107, 0.5015, 0.3627, 0.5, 0.375, 0.5, 0.375, 0.75, 0.3627, 0.75, 0.8509, 0.5, 0.875, 0.5, 0.875, 0.75, 0.8509, 0.75, -1.005, -0.05455, -1.001, 0.3447, -1.108, 0.3455, -1.111, -0.05369, 1.051, -0.08796, 1.054, 0.3113, 0.04882, 0.2816, 0.04562, -0.1177, 0.375, 0.4877, 0.3976, 0.4877, 0.4201, 0.4877, 0.4314, 0.4877, 0.4427, 0.4877, 0.4539, 0.4877, 0.4652, 0.4877, 0.4652, 0.5, 0.375, 0.5, 2.973, -0.1112, 2.976, 0.288, 2.047, 0.3189, 2.044, -0.0803, -1.001, 0.4091, -1.0, 0.5007, -1.107, 0.5015, -1.108, 0.4099, 1.055, 0.3756, 1.055, 0.4673, 0.05007, 0.4376, 0.04933, 0.3459, 0.4798, 0.4877, 0.4849, 0.4877, 0.4901, 0.4877, 0.4953, 0.4877, 0.5005, 0.4877, 0.5005, 0.5, 0.4798, 0.5, 2.977, 0.3524, 2.978, 0.444, 2.048, 0.4749, 2.047, 0.3833, 0.4798, 0.25, 0.5005, 0.25, 0.5005, 0.2741, 0.4953, 0.2741, 0.4901, 0.2741, 0.4849, 0.2741, 0.4798, 0.2741, -0.005109, 0.3464, -0.004375, 0.438, -1.0, 0.5007, -1.001, 0.4091, 0.375, 0.25, 0.4652, 0.25, 0.4652, 0.2741, 0.4539, 0.2741, 0.4427, 0.2741, 0.4314, 0.2741, 0.4201, 0.2741, 0.3976, 0.2741, 0.375, 0.2741, -0.008824, -0.1172, -0.005625, 0.282, -1.001, 0.3447, -1.005, -0.05455, 0.6373, 0.5, 0.8509, 0.5, 0.8509, 0.75, 0.6373, 0.75, 0.125, 0.5, 0.1491, 0.5, 0.1491, 0.75, 0.125, 0.75, -0.004375, 0.438, -1.674e-05, 0.9817, -0.9958, 1.052, -1.0, 0.5007, 0.5005, 0.25, 0.625, 0.25, 0.625, 0.25, 0.5005, 0.25, 0.05007, 0.4376, 0.05113, 0.9744, -1.674e-05, 0.9817, -0.004375, 0.438, 0.625, 0.5, 0.6373, 0.5, 0.6373, 0.75, 0.625, 0.75, 0.04562, -0.1177, 0.04882, 0.2816, -0.005625, 0.282, -0.008824, -0.1172, 0.04933, 0.3459, 0.05007, 0.4376, -0.004375, 0.438, -0.005109, 0.3464, 0.4953, 0.4343, 0.5005, 0.4343, 0.5005, 0.4877, 0.4953, 0.4877, 0.4539, 0.461, 0.4652, 0.461, 0.4652, 0.4877, 0.4539, 0.4877, 0.1491, 0.5, 0.2025, 0.5, 0.2559, 0.5, 0.3093, 0.5, 0.3627, 0.5, 0.3627, 0.75, 0.1491, 0.75, 0.6021, 0.2958, 0.6021, 0.466, 0.6021, 0.466, 0.6021, 0.2958, 0.4652, 0.2741, 0.4798, 0.2741, 0.4798, 0.3275, 0.4798, 0.3809, 0.4798, 0.4343, 0.4798, 0.4877, 0.4652, 0.4877, 0.4652, 0.461, 0.4652, 0.4343, 0.4652, 0.4076, 0.4652, 0.3809, 0.4652, 0.3542, 0.4652, 0.3275, 0.4652, 0.3008, 0.04882, 0.2816, 0.04933, 0.3459, -0.005109, 0.3464, -0.005625, 0.282, -0.005625, 0.282, -0.005109, 0.3464, -1.001, 0.4091, -1.001, 0.3447, 0.4652, 0.25, 0.4798, 0.25, 0.4798, 0.2741, 0.4652, 0.2741, 2.976, 0.288, 2.977, 0.3524, 2.047, 0.3833, 2.047, 0.3189, 0.4652, 0.4877, 0.4798, 0.4877, 0.4798, 0.5, 0.4652, 0.5, 1.054, 0.3113, 1.055, 0.3756, 0.04933, 0.3459, 0.04882, 0.2816, -1.001, 0.3447, -1.001, 0.4091, -1.108, 0.4099, -1.108, 0.3455, 0.3976, 0.4343, 0.4201, 0.4343, 0.4201, 0.461, 0.4201, 0.4877, 0.3976, 0.4877, 0.4539, 0.3542, 0.4652, 0.3542, 0.4652, 0.3809, 0.4539, 0.3809, 0.4314, 0.3542, 0.4427, 0.3542, 0.4427, 0.3809, 0.4314, 0.3809, 0.4427, 0.3518, 0.4398, 0.3499, 0.4398, 0.3499, 0.4427, 0.3518, 0.4539, 0.3008, 0.4652, 0.3008, 0.4652, 0.3275, 0.4539, 0.3275, 0.3976, 0.4343, 0.4083, 0.427, 0.4166, 0.4076, 0.4201, 0.3809, 0.4201, 0.3809, 0.4201, 0.4076, 0.4201, 0.4343, 0.3976, 0.4343, 0.375, 0.2741, 0.3976, 0.2741, 0.3976, 0.3275, 0.375, 0.3275, 0.3976, 0.2741, 0.4201, 0.2741, 0.4201, 0.3008, 0.4201, 0.3275, 0.3976, 0.3275, 0.375, 0.4343, 0.3976, 0.4343, 0.3976, 0.4877, 0.375, 0.4877, 0.375, 0.3275, 0.3976, 0.3275, 0.3976, 0.3275, 0.3869, 0.3348, 0.3785, 0.3542, 0.375, 0.3809, 0.375, 0.3809, 0.3976, 0.3275, 0.4201, 0.3275, 0.4201, 0.3542, 0.4201, 0.3809, 0.4201, 0.3809, 0.4166, 0.3542, 0.4083, 0.3348, 0.3976, 0.3275, 0.4314, 0.461, 0.4427, 0.461, 0.4427, 0.4877, 0.4314, 0.4877, 0.4539, 0.4076, 0.4652, 0.4076, 0.4652, 0.4343, 0.4539, 0.4343, 0.3869, 0.427, 0.3785, 0.4076, 0.3785, 0.4076, 0.3869, 0.427, 0.3976, 0.3275, 0.4083, 0.3348, 0.4083, 0.3348, 0.3976, 0.3275, 0.375, 0.3809, 0.3785, 0.3542, 0.3785, 0.3542, 0.375, 0.3809, 0.3785, 0.3542, 0.3869, 0.3348, 0.3869, 0.3348, 0.3785, 0.3542, 0.4201, 0.3809, 0.4166, 0.4076, 0.4166, 0.4076, 0.4201, 0.3809, 0.3869, 0.3348, 0.3976, 0.3275, 0.3976, 0.3275, 0.3869, 0.3348, 0.3785, 0.4076, 0.375, 0.3809, 0.375, 0.3809, 0.3785, 0.4076, 0.4083, 0.3348, 0.4166, 0.3542, 0.4166, 0.3542, 0.4083, 0.3348, 0.3976, 0.4343, 0.3869, 0.427, 0.3869, 0.427, 0.3976, 0.4343, 0.375, 0.3809, 0.375, 0.3809, 0.3785, 0.4076, 0.3869, 0.427, 0.3976, 0.4343, 0.3976, 0.4343, 0.375, 0.4343, 0.4427, 0.461, 0.448, 0.4573, 0.4522, 0.4477, 0.4539, 0.4343, 0.4539, 0.4343, 0.4539, 0.461, 0.4427, 0.461, 0.4427, 0.3809, 0.4539, 0.3809, 0.4539, 0.4076, 0.4427, 0.4076, 0.4539, 0.3809, 0.4652, 0.3809, 0.4652, 0.4076, 0.4539, 0.4076, 0.4201, 0.4076, 0.4314, 0.4076, 0.4314, 0.4343, 0.4201, 0.4343, 0.4201, 0.3809, 0.4314, 0.3809, 0.4314, 0.4076, 0.4201, 0.4076, 0.4314, 0.3809, 0.4427, 0.3809, 0.4427, 0.4076, 0.4314, 0.4076, 0.4201, 0.461, 0.4314, 0.461, 0.4314, 0.4877, 0.4201, 0.4877, 0.4201, 0.4343, 0.4314, 0.4343, 0.4314, 0.461, 0.4201, 0.461, 0.4314, 0.4076, 0.4427, 0.4076, 0.4427, 0.4076, 0.4373, 0.4113, 0.4331, 0.4209, 0.4314, 0.4343, 0.4314, 0.4343, 0.4427, 0.3542, 0.448, 0.3505, 0.4522, 0.3409, 0.4539, 0.3275, 0.4539, 0.3275, 0.4539, 0.3542, 0.4427, 0.3542, 0.4427, 0.2741, 0.4539, 0.2741, 0.4539, 0.3008, 0.4427, 0.3008, 0.4539, 0.2741, 0.4652, 0.2741, 0.4652, 0.3008, 0.4539, 0.3008, 0.4201, 0.3008, 0.4314, 0.3008, 0.4314, 0.3275, 0.4201, 0.3275, 0.4201, 0.2741, 0.4314, 0.2741, 0.4314, 0.3008, 0.4201, 0.3008, 0.4314, 0.2741, 0.4427, 0.2741, 0.4427, 0.3008, 0.4314, 0.3008, 0.4201, 0.3542, 0.4314, 0.3542, 0.4314, 0.3809, 0.4201, 0.3809, 0.4201, 0.3275, 0.4314, 0.3275, 0.4314, 0.3542, 0.4201, 0.3542, 0.4314, 0.3008, 0.4427, 0.3008, 0.4427, 0.3008, 0.4373, 0.3045, 0.4331, 0.3141, 0.4314, 0.3275, 0.4314, 0.3275, 0.4427, 0.3542, 0.4539, 0.3542, 0.4539, 0.3809, 0.4427, 0.3809, 0.4314, 0.3275, 0.4314, 0.3275, 0.4331, 0.3409, 0.4373, 0.3505, 0.4427, 0.3542, 0.4427, 0.3542, 0.4314, 0.3542, 0.4539, 0.3275, 0.4652, 0.3275, 0.4652, 0.3542, 0.4539, 0.3542, 0.4427, 0.461, 0.4539, 0.461, 0.4539, 0.4877, 0.4427, 0.4877, 0.4314, 0.4343, 0.4314, 0.4343, 0.4331, 0.4477, 0.4373, 0.4573, 0.4427, 0.461, 0.4427, 0.461, 0.4314, 0.461, 0.4539, 0.4343, 0.4652, 0.4343, 0.4652, 0.461, 0.4539, 0.461, 0.4522, 0.4209, 0.4539, 0.4343, 0.4539, 0.4343, 0.4522, 0.4209, 0.4373, 0.4113, 0.4427, 0.4076, 0.4427, 0.4076, 0.4373, 0.4113, 0.4522, 0.4477, 0.448, 0.4573, 0.448, 0.4573, 0.4522, 0.4477, 0.4314, 0.4343, 0.4331, 0.4209, 0.4331, 0.4209, 0.4314, 0.4343, 0.448, 0.4573, 0.4427, 0.461, 0.4427, 0.461, 0.448, 0.4573, 0.4373, 0.4573, 0.4331, 0.4477, 0.4331, 0.4477, 0.4373, 0.4573, 0.4331, 0.4477, 0.4314, 0.4343, 0.4314, 0.4343, 0.4331, 0.4477, 0.4331, 0.4209, 0.4373, 0.4113, 0.4373, 0.4113, 0.4331, 0.4209, 0.4539, 0.4343, 0.4522, 0.4477, 0.4522, 0.4477, 0.4539, 0.4343, 0.4427, 0.4076, 0.4539, 0.4076, 0.4539, 0.4343, 0.4539, 0.4343, 0.4522, 0.4209, 0.448, 0.4113, 0.4427, 0.4076, 0.4314, 0.3275, 0.4331, 0.3141, 0.4331, 0.3141, 0.4314, 0.3275, 0.448, 0.3505, 0.4427, 0.3542, 0.4427, 0.3542, 0.448, 0.3505, 0.4373, 0.3505, 0.4331, 0.3409, 0.4331, 0.3409, 0.4373, 0.3505, 0.4331, 0.3409, 0.4314, 0.3275, 0.4314, 0.3275, 0.4331, 0.3409, 0.4331, 0.3141, 0.4373, 0.3045, 0.4373, 0.3045, 0.4331, 0.3141, 0.4539, 0.3275, 0.4522, 0.3409, 0.4522, 0.3409, 0.4539, 0.3275, 0.4427, 0.3008, 0.448, 0.3045, 0.448, 0.3045, 0.4427, 0.3008, 0.448, 0.3045, 0.4522, 0.3141, 0.4522, 0.3141, 0.448, 0.3045, 0.4427, 0.3542, 0.4373, 0.3505, 0.4373, 0.3505, 0.4427, 0.3542, 0.4427, 0.3008, 0.4539, 0.3008, 0.4539, 0.3275, 0.4539, 0.3275, 0.4522, 0.3141, 0.448, 0.3045, 0.4427, 0.3008, 0.4479, 0.3084, 0.4504, 0.3142, 0.4504, 0.3142, 0.4479, 0.3084, 0.4455, 0.3499, 0.4427, 0.3518, 0.4427, 0.3518, 0.4455, 0.3499, 0.4404, 0.315, 0.4379, 0.3216, 0.4379, 0.3216, 0.4404, 0.315, 0.4395, 0.3275, 0.4427, 0.3191, 0.4427, 0.3191, 0.4395, 0.3275, 0.4445, 0.3149, 0.4479, 0.3084, 0.4479, 0.3084, 0.4445, 0.3149, 0.4427, 0.3445, 0.4455, 0.3499, 0.4455, 0.3499, 0.4427, 0.3445, 0.4353, 0.3142, 0.4375, 0.3092, 0.4375, 0.3092, 0.4353, 0.3142, 0.4427, 0.3359, 0.4395, 0.3275, 0.4395, 0.3275, 0.4427, 0.3359, 0.4522, 0.3409, 0.448, 0.3505, 0.448, 0.3505, 0.4522, 0.3409, 0.4373, 0.3045, 0.4427, 0.3008, 0.4427, 0.3008, 0.4373, 0.3045, 0.4522, 0.3141, 0.4539, 0.3275, 0.4539, 0.3275, 0.4522, 0.3141, 0.4373, 0.4573, 0.4331, 0.4477, 0.4331, 0.4477, 0.4373, 0.4573, 0.4331, 0.4477, 0.4314, 0.4343, 0.4314, 0.4343, 0.4331, 0.4477, 0.4331, 0.4209, 0.4373, 0.4113, 0.4373, 0.4113, 0.4331, 0.4209, 0.4539, 0.4343, 0.4522, 0.4477, 0.4522, 0.4477, 0.4539, 0.4343, 0.4427, 0.4076, 0.448, 0.4113, 0.448, 0.4113, 0.4427, 0.4076, 0.448, 0.4113, 0.4522, 0.4209, 0.4522, 0.4209, 0.448, 0.4113, 0.4427, 0.461, 0.4373, 0.4573, 0.4373, 0.4573, 0.4427, 0.461, 0.4522, 0.4209, 0.4539, 0.4343, 0.4539, 0.4343, 0.4522, 0.4209, 0.4373, 0.4113, 0.4427, 0.4076, 0.4427, 0.4076, 0.4373, 0.4113, 0.4427, 0.461, 0.4373, 0.4573, 0.4373, 0.4573, 0.4427, 0.461, 0.448, 0.4113, 0.4522, 0.4209, 0.4522, 0.4209, 0.448, 0.4113, 0.4427, 0.4076, 0.448, 0.4113, 0.448, 0.4113, 0.4427, 0.4076, 0.4479, 0.4538, 0.4443, 0.4469, 0.4443, 0.4469, 0.4479, 0.4538, 0.4379, 0.4343, 0.4331, 0.4209, 0.4331, 0.4209, 0.4379, 0.4343, 0.4338, 0.4412, 0.4329, 0.4343, 0.4329, 0.4343, 0.4338, 0.4412, 0.4475, 0.4343, 0.4427, 0.4216, 0.4427, 0.4216, 0.4475, 0.4343, 0.4506, 0.4476, 0.4479, 0.4538, 0.4479, 0.4538, 0.4506, 0.4476, 0.4522, 0.4209, 0.4475, 0.4343, 0.4475, 0.4343, 0.4522, 0.4209, 0.4427, 0.4173, 0.4399, 0.4119, 0.4399, 0.4119, 0.4427, 0.4173, 0.4379, 0.4343, 0.4427, 0.4216, 0.4427, 0.4216, 0.4379, 0.4343, 0.4427, 0.4216, 0.4475, 0.4343, 0.4475, 0.4343, 0.4427, 0.4216, 0.448, 0.4573, 0.4427, 0.461, 0.4427, 0.461, 0.448, 0.4573, 0.4314, 0.4343, 0.4331, 0.4209, 0.4331, 0.4209, 0.4314, 0.4343, 0.4522, 0.4477, 0.448, 0.4573, 0.448, 0.4573, 0.4522, 0.4477, 0.3869, 0.427, 0.3785, 0.4076, 0.3785, 0.4076, 0.3869, 0.427, 1.701, 0.02226, 1.669, 0.06987, 1.669, 0.06987, 1.701, 0.02226, 0.375, 0.3809, 0.3785, 0.3542, 0.3785, 0.3542, 0.375, 0.3809, 0.3785, 0.3542, 0.3869, 0.3348, 0.3869, 0.3348, 0.3785, 0.3542, 0.4201, 0.3809, 0.4166, 0.4076, 0.4166, 0.4076, 0.4201, 0.3809, 1.669, -0.02483, 1.701, 0.02226, 1.701, 0.02226, 1.669, -0.02483, 0.3785, 0.4076, 0.375, 0.3809, 0.375, 0.3809, 0.3785, 0.4076, 0.4083, 0.3348, 0.4166, 0.3542, 0.4166, 0.3542, 0.4083, 0.3348, 1.14, 0.02605, 1.172, -0.02156, 1.172, -0.02156, 1.14, 0.02605, 0.4083, 0.427, 0.3976, 0.4343, 0.3976, 0.4343, 0.4083, 0.427, 0.4166, 0.4076, 0.4083, 0.427, 0.4083, 0.427, 0.4166, 0.4076, 0.4166, 0.3542, 0.4201, 0.3809, 0.4201, 0.3809, 0.4166, 0.3542, 0.404, 0.4259, 0.3976, 0.4303, 0.3976, 0.4303, 0.404, 0.4259, 0.4154, 0.3959, 0.4101, 0.3809, 0.4101, 0.3809, 0.4154, 0.3959, 0.3881, 0.3718, 0.3818, 0.3543, 0.3818, 0.3543, 0.3881, 0.3718, 0.3976, 0.4135, 0.404, 0.4259, 0.404, 0.4259, 0.3976, 0.4135, 0.4173, 0.3809, 0.4154, 0.3959, 0.4154, 0.3959, 0.4173, 0.3809, 0.4154, 0.3659, 0.4173, 0.3809, 0.4173, 0.3809, 0.4154, 0.3659, 0.4045, 0.3357, 0.3976, 0.3492, 0.3976, 0.3492, 0.4045, 0.3357, 0.3881, 0.3916, 0.3935, 0.406, 0.3935, 0.406, 0.3881, 0.3916, 0.4101, 0.3809, 0.4154, 0.3659, 0.4154, 0.3659, 0.4101, 0.3809, 1.173, 0.07314, 1.14, 0.02605, 1.14, 0.02605, 1.173, 0.07314, 0.4166, 0.4076, 0.4083, 0.427, 0.4083, 0.427, 0.4166, 0.4076, 0.4166, 0.3542, 0.4201, 0.3809, 0.4201, 0.3809, 0.4166, 0.3542, 0.4849, 0.4343, 0.4901, 0.4343, 0.4901, 0.4877, 0.4849, 0.4877, 0.4849, 0.3275, 0.4901, 0.3275, 0.4901, 0.3542, 0.4901, 0.3809, 0.4849, 0.3809, 0.4953, 0.3275, 0.5005, 0.3275, 0.5005, 0.3809, 0.4953, 0.3809, 0.4953, 0.3542, 0.4927, 0.3542, 0.4953, 0.3542, 0.4953, 0.3809, 0.4927, 0.3809, 0.4901, 0.2741, 0.4953, 0.2741, 0.4953, 0.3275, 0.4927, 0.3275, 0.4901, 0.3275, 0.4953, 0.2741, 0.5005, 0.2741, 0.5005, 0.3275, 0.4953, 0.3275, 0.4798, 0.3275, 0.4849, 0.3275, 0.4849, 0.3809, 0.4798, 0.3809, 0.4798, 0.2741, 0.4849, 0.2741, 0.4849, 0.3275, 0.4798, 0.3275, 0.4849, 0.2741, 0.4901, 0.2741, 0.4901, 0.3275, 0.4849, 0.3275, 0.4798, 0.4343, 0.4849, 0.4343, 0.4849, 0.4877, 0.4798, 0.4877, 0.4798, 0.3809, 0.4849, 0.3809, 0.4849, 0.4343, 0.4798, 0.4343, 0.4849, 0.3809, 0.4901, 0.3809, 0.4901, 0.4076, 0.4901, 0.4343, 0.4849, 0.4343, 0.4901, 0.4343, 0.4927, 0.4343, 0.4953, 0.4343, 0.4953, 0.4877, 0.4901, 0.4877, 0.4927, 0.4076, 0.4953, 0.4076, 0.4953, 0.4343, 0.4927, 0.4343, 0.4953, 0.3809, 0.5005, 0.3809, 0.5005, 0.4343, 0.4953, 0.4343, 0.4953, 0.4076, 0.4927, 0.4076, 0.4927, 0.4343, 0.4927, 0.4343, 0.4927, 0.4076, 0.4901, 0.3809, 0.4927, 0.3809, 0.4927, 0.4076, 0.4901, 0.4076, 0.4927, 0.3542, 0.4927, 0.3275, 0.4927, 0.3275, 0.4927, 0.3542, 0.4927, 0.3275, 0.4953, 0.3275, 0.4953, 0.3275, 0.4927, 0.3275, 0.4901, 0.3275, 0.4927, 0.3275, 0.4927, 0.3542, 0.4901, 0.3542, 0.4927, 0.4076, 0.4927, 0.4343, 0.4927, 0.4343, 0.4927, 0.4076, 0.4901, 0.4076, 0.4927, 0.4076, 0.4927, 0.4076, 0.4901, 0.4076, 0.4901, 0.4343, 0.4901, 0.4076, 0.4901, 0.4076, 0.4901, 0.4343, 0.4927, 0.4343, 0.4901, 0.4343, 0.4901, 0.4343, 0.4927, 0.4343, 0.4901, 0.4076, 0.4927, 0.4076, 0.4927, 0.4076, 0.4901, 0.4076, 0.4927, 0.4076, 0.4927, 0.4343, 0.4927, 0.4343, 0.4927, 0.4076, 0.4927, 0.4343, 0.4901, 0.4343, 0.4901, 0.4343, 0.4927, 0.4343, 0.4927, 0.4076, 0.4927, 0.4343, 0.4927, 0.4343, 0.4927, 0.4076, 0.4901, 0.4343, 0.4901, 0.4076, 0.4901, 0.4076, 0.4901, 0.4343, 0.4901, 0.4076, 0.4927, 0.4076, 0.4927, 0.4076, 0.4901, 0.4076, 0.4901, 0.4343, 0.4901, 0.4076, 0.4901, 0.4076, 0.4901, 0.4343, 0.4901, 0.4076, 0.4927, 0.4076, 0.4927, 0.4076, 0.4901, 0.4076, 0.4927, 0.4343, 0.4901, 0.4343, 0.4901, 0.4343, 0.4927, 0.4343, 0.4927, 0.3542, 0.4927, 0.3809, 0.4927, 0.3809, 0.4927, 0.3542, 0.4927, 0.4343, 0.4901, 0.4343, 0.4901, 0.4343, 0.4927, 0.4343, 0.4927, 0.4076, 0.4927, 0.4343, 0.4927, 0.4343, 0.4927, 0.4076, 0.4901, 0.4343, 0.4901, 0.4076, 0.4901, 0.4076, 0.4901, 0.4343, 0.4927, 0.3809, 0.4953, 0.3809, 0.4953, 0.4076, 0.4927, 0.4076, 0.4901, 0.3542, 0.4927, 0.3542, 0.4927, 0.3809, 0.4901, 0.3809, 0.4927, 0.3275, 0.4953, 0.3275, 0.4953, 0.3542, 0.4927, 0.3542, 0.4901, 0.4076, 0.4927, 0.4076, 0.4927, 0.4343, 0.4901, 0.4343, 0.4901, 0.4076, 0.4927, 0.4076, 0.4927, 0.4076, 0.4901, 0.4076, 0.4953, 0.3809, 0.4953, 0.4076, 0.4953, 0.4076, 0.4953, 0.3809, 0.4901, 0.3542, 0.4927, 0.3542, 0.4927, 0.3542, 0.4901, 0.3542, 0.4901, 0.3809, 0.4901, 0.3542, 0.4901, 0.3542, 0.4901, 0.3809, 0.4953, 0.3542, 0.4927, 0.3542, 0.4927, 0.3542, 0.4953, 0.3542, 0.4927, 0.3809, 0.4901, 0.3809, 0.4901, 0.3809, 0.4927, 0.3809, 0.4927, 0.4076, 0.4927, 0.3809, 0.4927, 0.3809, 0.4927, 0.4076, 0.4927, 0.3809, 0.4953, 0.3809, 0.4953, 0.3809, 0.4927, 0.3809, 0.4901, 0.4343, 0.4901, 0.4076, 0.4901, 0.4076, 0.4901, 0.4343, 0.4953, 0.4076, 0.4927, 0.4076, 0.4927, 0.4076, 0.4953, 0.4076, 0.4927, 0.4343, 0.4901, 0.4343, 0.4901, 0.4343, 0.4927, 0.4343, 0.4953, 0.3275, 0.4953, 0.3542, 0.4953, 0.3542, 0.4953, 0.3275, 0.6021, 0.2958, 0.5234, 0.2958, 0.5005, 0.2741, 0.625, 0.2741, 0.6021, 0.466, 0.6021, 0.2958, 0.625, 0.2741, 0.625, 0.4877, 0.5234, 0.4343, 0.5234, 0.466, 0.5005, 0.4877, 0.5005, 0.4343, 0.5234, 0.466, 0.6021, 0.466, 0.625, 0.4877, 0.5005, 0.4877, 0.5234, 0.3275, 0.5234, 0.3809, 0.5005, 0.3809, 0.5005, 0.3275, 0.5234, 0.3809, 0.5234, 0.4343, 0.5005, 0.4343, 0.5005, 0.3809, 0.5234, 0.2958, 0.5234, 0.3275, 0.5005, 0.3275, 0.5005, 0.2741, 0.9946, 0.001971, 0.9937, 1.004, 0.004166, 1.003, 0.005125, 0.001023, 0.1003, 0.001113, 0.4182, 0.001418, 0.7361, 0.001723, 0.5234, 0.3275, 0.5234, 0.2958, 0.5234, 0.2958, 0.5234, 0.3275, 0.5234, 0.3809, 0.5234, 0.3275, 0.5234, 0.3275, 0.5234, 0.3809, 0.5234, 0.466, 0.5234, 0.4343, 0.5234, 0.4343, 0.5234, 0.466, 0.5234, 0.2958, 0.6021, 0.2958, 0.6021, 0.2958, 0.5234, 0.2958, 0.5234, 0.4343, 0.5234, 0.3809, 0.5234, 0.3809, 0.5234, 0.4343, 0.6021, 0.466, 0.5234, 0.466, 0.5234, 0.466, 0.6021, 0.466, 2.048, 0.4749, 2.052, 1.026, 1.946, 1.027, 1.941, 0.4758, 0.625, 0.2741, 0.5005, 0.2741, 0.5005, 0.2741, 0.625, 0.2741, 0.5005, 0.2741, 0.5005, 0.25, 0.5005, 0.25, 0.5005, 0.2741, 0.875, 0.5, 0.8509, 0.5, 0.8509, 0.5, 0.875, 0.5, 0.5005, 0.25, 0.625, 0.25, 0.625, 0.25, 0.5005, 0.25, 0.4427, 0.447, 0.4475, 0.4343, 0.4475, 0.4343, 0.4427, 0.447, 0.4427, 0.447, 0.4379, 0.4343, 0.4379, 0.4343, 0.4427, 0.447, 0.4475, 0.4343, 0.4427, 0.447, 0.4427, 0.447, 0.4475, 0.4343, 0.4379, 0.4343, 0.4427, 0.4216, 0.4427, 0.4216, 0.4379, 0.4343, 0.4427, 0.447, 0.4379, 0.4343, 0.4379, 0.4343, 0.4427, 0.447, 0.4522, 0.4209, 0.4475, 0.4343, 0.4475, 0.4343, 0.4522, 0.4209, 0.4373, 0.4573, 0.4331, 0.4477, 0.4331, 0.4477, 0.4373, 0.4573, 0.4475, 0.4343, 0.4427, 0.447, 0.4427, 0.447, 0.4475, 0.4343, 0.448, 0.4113, 0.4522, 0.4209, 0.4522, 0.4209, 0.448, 0.4113, 0.4331, 0.4209, 0.4373, 0.4113, 0.4373, 0.4113, 0.4331, 0.4209, 0.4427, 0.447, 0.4373, 0.4573, 0.4373, 0.4573, 0.4427, 0.447, 0.4427, 0.4216, 0.4379, 0.4343, 0.4379, 0.4343, 0.4427, 0.4216, 0.4373, 0.4573, 0.4331, 0.4477, 0.4331, 0.4477, 0.4373, 0.4573, 0.4475, 0.4343, 0.4522, 0.4477, 0.4522, 0.4477, 0.4475, 0.4343, 0.4427, 0.4216, 0.4475, 0.4343, 0.4475, 0.4343, 0.4427, 0.4216, 0.4427, 0.4216, 0.448, 0.4113, 0.448, 0.4113, 0.4427, 0.4216, 0.4331, 0.4477, 0.4379, 0.4343, 0.4379, 0.4343, 0.4331, 0.4477, 0.4522, 0.4477, 0.448, 0.4573, 0.448, 0.4573, 0.4522, 0.4477, 0.4475, 0.4343, 0.4427, 0.447, 0.4427, 0.447, 0.4475, 0.4343, 0.4373, 0.4113, 0.4427, 0.4216, 0.4427, 0.4216, 0.4373, 0.4113, 0.4379, 0.4343, 0.4427, 0.447, 0.4427, 0.447, 0.4379, 0.4343, 0.448, 0.4573, 0.4427, 0.447, 0.4427, 0.447, 0.448, 0.4573, 0.4427, 0.447, 0.4379, 0.4343, 0.4379, 0.4343, 0.4427, 0.447, 0.448, 0.4113, 0.4522, 0.4209, 0.4522, 0.4209, 0.448, 0.4113, 0.4474, 0.4295, 0.4444, 0.4217, 0.4444, 0.4217, 0.4474, 0.4295, 0.4363, 0.4343, 0.4338, 0.4412, 0.4338, 0.4412, 0.4363, 0.4343, 0.4474, 0.4387, 0.4506, 0.4476, 0.4506, 0.4476, 0.4474, 0.4387, 0.4455, 0.4119, 0.4427, 0.4173, 0.4427, 0.4173, 0.4455, 0.4119, 0.4504, 0.421, 0.4474, 0.4295, 0.4474, 0.4295, 0.4504, 0.421, 0.4331, 0.4477, 0.4379, 0.4343, 0.4379, 0.4343, 0.4331, 0.4477, 0.4475, 0.4343, 0.4427, 0.4216, 0.4427, 0.4216, 0.4475, 0.4343, 0.4379, 0.4343, 0.4427, 0.4216, 0.4427, 0.4216, 0.4379, 0.4343, 0.4379, 0.4343, 0.4427, 0.447, 0.4427, 0.447, 0.4379, 0.4343, 0.4475, 0.4343, 0.4522, 0.4477, 0.4522, 0.4477, 0.4475, 0.4343, 0.4379, 0.4343, 0.4331, 0.4209, 0.4331, 0.4209, 0.4379, 0.4343, 0.4522, 0.4477, 0.448, 0.4573, 0.448, 0.4573, 0.4522, 0.4477, 0.4331, 0.4209, 0.4373, 0.4113, 0.4373, 0.4113, 0.4331, 0.4209, 0.448, 0.4573, 0.4427, 0.447, 0.4427, 0.447, 0.448, 0.4573, 0.4427, 0.4216, 0.448, 0.4113, 0.448, 0.4113, 0.4427, 0.4216, 0.4427, 0.4216, 0.4379, 0.4343, 0.4379, 0.4343, 0.4427, 0.4216, 0.4427, 0.447, 0.4475, 0.4343, 0.4475, 0.4343, 0.4427, 0.447, 0.4373, 0.4113, 0.4427, 0.4216, 0.4427, 0.4216, 0.4373, 0.4113, 0.4427, 0.4216, 0.4475, 0.4343, 0.4475, 0.4343, 0.4427, 0.4216, 0.4427, 0.447, 0.4373, 0.4573, 0.4373, 0.4573, 0.4427, 0.447, 0.4427, 0.41, 0.4399, 0.4119, 0.4373, 0.4113, 0.4427, 0.4076, 0.4455, 0.4119, 0.4427, 0.41, 0.4427, 0.4076, 0.448, 0.4113, 0.4427, 0.4173, 0.4455, 0.4119, 0.448, 0.4113, 0.4427, 0.4216, 0.4399, 0.4119, 0.4427, 0.4173, 0.4427, 0.4216, 0.4373, 0.4113, 0.4407, 0.4217, 0.4375, 0.4154, 0.4373, 0.4113, 0.4427, 0.4216, 0.435, 0.421, 0.4379, 0.4292, 0.4379, 0.4343, 0.4331, 0.4209, 0.4375, 0.4154, 0.435, 0.421, 0.4331, 0.4209, 0.4373, 0.4113, 0.4379, 0.4292, 0.4407, 0.4217, 0.4427, 0.4216, 0.4379, 0.4343, 0.4338, 0.4412, 0.4363, 0.4343, 0.4379, 0.4343, 0.4331, 0.4477, 0.4329, 0.4343, 0.4338, 0.4412, 0.4331, 0.4477, 0.4314, 0.4343, 0.4338, 0.4274, 0.4329, 0.4343, 0.4314, 0.4343, 0.4331, 0.4209, 0.4363, 0.4343, 0.4338, 0.4274, 0.4331, 0.4209, 0.4379, 0.4343, 0.4375, 0.4528, 0.4405, 0.4468, 0.4427, 0.447, 0.4373, 0.4573, 0.4352, 0.4476, 0.4375, 0.4528, 0.4373, 0.4573, 0.4331, 0.4477, 0.4379, 0.4399, 0.4352, 0.4476, 0.4331, 0.4477, 0.4379, 0.4343, 0.4405, 0.4468, 0.4379, 0.4399, 0.4379, 0.4343, 0.4427, 0.447, 0.4453, 0.4343, 0.4427, 0.4273, 0.4427, 0.4216, 0.4475, 0.4343, 0.4427, 0.4413, 0.4453, 0.4343, 0.4475, 0.4343, 0.4427, 0.447, 0.44, 0.4343, 0.4427, 0.4413, 0.4427, 0.447, 0.4379, 0.4343, 0.4427, 0.4273, 0.44, 0.4343, 0.4379, 0.4343, 0.4427, 0.4216, 0.4479, 0.4151, 0.4444, 0.4217, 0.4427, 0.4216, 0.448, 0.4113, 0.4504, 0.421, 0.4479, 0.4151, 0.448, 0.4113, 0.4522, 0.4209, 0.4474, 0.4295, 0.4504, 0.421, 0.4522, 0.4209, 0.4475, 0.4343, 0.4444, 0.4217, 0.4474, 0.4295, 0.4475, 0.4343, 0.4427, 0.4216, 0.4515, 0.4274, 0.4491, 0.4343, 0.4475, 0.4343, 0.4522, 0.4209, 0.4524, 0.4343, 0.4515, 0.4274, 0.4522, 0.4209, 0.4539, 0.4343, 0.4515, 0.4412, 0.4524, 0.4343, 0.4539, 0.4343, 0.4522, 0.4477, 0.4491, 0.4343, 0.4515, 0.4412, 0.4522, 0.4477, 0.4475, 0.4343, 0.4506, 0.4476, 0.4474, 0.4387, 0.4475, 0.4343, 0.4522, 0.4477, 0.4479, 0.4538, 0.4506, 0.4476, 0.4522, 0.4477, 0.448, 0.4573, 0.4443, 0.4469, 0.4479, 0.4538, 0.448, 0.4573, 0.4427, 0.447, 0.4474, 0.4387, 0.4443, 0.4469, 0.4427, 0.447, 0.4475, 0.4343, 0.4458, 0.4568, 0.4427, 0.4507, 0.4427, 0.447, 0.448, 0.4573, 0.4427, 0.459, 0.4458, 0.4568, 0.448, 0.4573, 0.4427, 0.461, 0.4395, 0.4568, 0.4427, 0.459, 0.4427, 0.461, 0.4373, 0.4573, 0.4427, 0.4507, 0.4395, 0.4568, 0.4373, 0.4573, 0.4427, 0.447, 0.4337, 0.3355, 0.4365, 0.3275, 0.4379, 0.3275, 0.4331, 0.3409, 0.4327, 0.3275, 0.4337, 0.3355, 0.4331, 0.3409, 0.4314, 0.3275, 0.4337, 0.3195, 0.4327, 0.3275, 0.4314, 0.3275, 0.4331, 0.3141, 0.4365, 0.3275, 0.4337, 0.3195, 0.4331, 0.3141, 0.4379, 0.3275, 0.4404, 0.315, 0.4375, 0.3092, 0.4373, 0.3045, 0.4427, 0.3148, 0.4353, 0.3142, 0.4379, 0.3216, 0.4379, 0.3275, 0.4331, 0.3141, 0.4375, 0.3092, 0.4353, 0.3142, 0.4331, 0.3141, 0.4373, 0.3045, 0.4379, 0.3216, 0.4404, 0.315, 0.4427, 0.3148, 0.4379, 0.3275, 0.4399, 0.3051, 0.4427, 0.3104, 0.4427, 0.3148, 0.4373, 0.3045, 0.4427, 0.3104, 0.4454, 0.3051, 0.448, 0.3045, 0.4427, 0.3148, 0.4454, 0.3051, 0.4427, 0.3032, 0.4427, 0.3008, 0.448, 0.3045, 0.4427, 0.3032, 0.4399, 0.3051, 0.4373, 0.3045, 0.4427, 0.3008, 0.4479, 0.3084, 0.4445, 0.3149, 0.4427, 0.3148, 0.448, 0.3045, 0.4504, 0.3142, 0.4479, 0.3084, 0.448, 0.3045, 0.4522, 0.3141, 0.4474, 0.3226, 0.4504, 0.3142, 0.4522, 0.3141, 0.4475, 0.3275, 0.4445, 0.3149, 0.4474, 0.3226, 0.4475, 0.3275, 0.4427, 0.3148, 0.4517, 0.319, 0.4487, 0.3275, 0.4475, 0.3275, 0.4522, 0.3141, 0.4528, 0.3275, 0.4517, 0.319, 0.4522, 0.3141, 0.4539, 0.3275, 0.4517, 0.336, 0.4528, 0.3275, 0.4539, 0.3275, 0.4522, 0.3409, 0.4487, 0.3275, 0.4517, 0.336, 0.4522, 0.3409, 0.4475, 0.3275, 0.4505, 0.3408, 0.4474, 0.3319, 0.4475, 0.3275, 0.4522, 0.3409, 0.4479, 0.347, 0.4505, 0.3408, 0.4522, 0.3409, 0.448, 0.3505, 0.4443, 0.3401, 0.4479, 0.347, 0.448, 0.3505, 0.4427, 0.3402, 0.4474, 0.3319, 0.4443, 0.3401, 0.4427, 0.3402, 0.4475, 0.3275, 0.4458, 0.3275, 0.4427, 0.3191, 0.4427, 0.3148, 0.4475, 0.3275, 0.4427, 0.3359, 0.4458, 0.3275, 0.4475, 0.3275, 0.4427, 0.3402, 0.4395, 0.3275, 0.4427, 0.3359, 0.4427, 0.3402, 0.4379, 0.3275, 0.4427, 0.3191, 0.4395, 0.3275, 0.4379, 0.3275, 0.4427, 0.3148, 0.4374, 0.3469, 0.441, 0.3401, 0.4427, 0.3402, 0.4373, 0.3505, 0.4348, 0.3408, 0.4374, 0.3469, 0.4373, 0.3505, 0.4331, 0.3409, 0.4379, 0.332, 0.4348, 0.3408, 0.4331, 0.3409, 0.4379, 0.3275, 0.441, 0.3401, 0.4379, 0.332, 0.4379, 0.3275, 0.4427, 0.3402, 0.4455, 0.3499, 0.4427, 0.3445, 0.4427, 0.3402, 0.448, 0.3505, 0.4427, 0.3518, 0.4455, 0.3499, 0.448, 0.3505, 0.4427, 0.3542, 0.4398, 0.3499, 0.4427, 0.3518, 0.4427, 0.3542, 0.4373, 0.3505, 0.4427, 0.3445, 0.4398, 0.3499, 0.4373, 0.3505, 0.4427, 0.3402, 0.3976, 0.3658, 0.3919, 0.3809, 0.388, 0.3809, 0.3976, 0.3556, 0.4033, 0.3809, 0.3976, 0.3658, 0.3976, 0.3556, 0.4071, 0.3809, 0.3976, 0.3959, 0.4033, 0.3809, 0.4071, 0.3809, 0.3976, 0.4062, 0.3919, 0.3809, 0.3976, 0.3959, 0.3976, 0.4062, 0.388, 0.3809, 0.3818, 0.3543, 0.3881, 0.3718, 0.388, 0.3809, 0.3785, 0.3542, 0.3871, 0.3421, 0.3818, 0.3543, 0.3785, 0.3542, 0.3869, 0.3348, 0.3941, 0.3558, 0.3871, 0.3421, 0.3869, 0.3348, 0.3976, 0.3556, 0.3881, 0.3718, 0.3941, 0.3558, 0.3976, 0.3556, 0.388, 0.3809, 0.3906, 0.3357, 0.3976, 0.3492, 0.3976, 0.3556, 0.3869, 0.3348, 0.3976, 0.331, 0.3906, 0.3357, 0.3869, 0.3348, 0.3976, 0.3275, 0.4045, 0.3357, 0.3976, 0.331, 0.3976, 0.3275, 0.4083, 0.3348, 0.3976, 0.3492, 0.4045, 0.3357, 0.4083, 0.3348, 0.3976, 0.3556, 0.408, 0.3433, 0.4015, 0.3558, 0.3976, 0.3556, 0.4083, 0.3348, 0.4127, 0.3543, 0.408, 0.3433, 0.4083, 0.3348, 0.4166, 0.3542, 0.407, 0.3703, 0.4127, 0.3543, 0.4166, 0.3542, 0.4071, 0.3809, 0.4015, 0.3558, 0.407, 0.3703, 0.4071, 0.3809, 0.3976, 0.3556, 0.4154, 0.3659, 0.4101, 0.3809, 0.4071, 0.3809, 0.4166, 0.3542, 0.4173, 0.3809, 0.4154, 0.3659, 0.4166, 0.3542, 0.4201, 0.3809, 0.4154, 0.3959, 0.4173, 0.3809, 0.4201, 0.3809, 0.4166, 0.4076, 0.4101, 0.3809, 0.4154, 0.3959, 0.4166, 0.4076, 0.4071, 0.3809, 0.4124, 0.4075, 0.407, 0.3922, 0.4071, 0.3809, 0.4166, 0.4076, 0.4079, 0.4179, 0.4124, 0.4075, 0.4166, 0.4076, 0.4083, 0.427, 0.4018, 0.406, 0.4079, 0.4179, 0.4083, 0.427, 0.3976, 0.4062, 0.407, 0.3922, 0.4018, 0.406, 0.3976, 0.4062, 0.4071, 0.3809, 0.404, 0.4259, 0.3976, 0.4135, 0.3976, 0.4062, 0.4083, 0.427, 0.3976, 0.4303, 0.404, 0.4259, 0.4083, 0.427, 0.3976, 0.4343, 0.3911, 0.4259, 0.3976, 0.4303, 0.3976, 0.4343, 0.3869, 0.427, 0.3976, 0.4135, 0.3911, 0.4259, 0.3869, 0.427, 0.3976, 0.4062, 0.3881, 0.3916, 0.3824, 0.4075, 0.3785, 0.4076, 0.388, 0.3809, 0.3871, 0.4184, 0.3935, 0.406, 0.3976, 0.4062, 0.3869, 0.427, 0.3824, 0.4075, 0.3871, 0.4184, 0.3869, 0.427, 0.3785, 0.4076, 0.3935, 0.406, 0.3881, 0.3916, 0.388, 0.3809, 0.3976, 0.4062, 0.3772, 0.3809, 0.3795, 0.3983, 0.3785, 0.4076, 0.375, 0.3809, 0.3795, 0.3635, 0.3772, 0.3809, 0.375, 0.3809, 0.3785, 0.3542, 0.3856, 0.3809, 0.3795, 0.3635, 0.3785, 0.3542, 0.388, 0.3809, 0.3795, 0.3983, 0.3856, 0.3809, 0.388, 0.3809, 0.3785, 0.4076, 0.3772, 0.3809, 0.3795, 0.3635, 0.3856, 0.3809, 0.3795, 0.3983, 0.3818, 0.3543, 0.3871, 0.3421, 0.3941, 0.3558, 0.3881, 0.3718, 0.3976, 0.331, 0.4045, 0.3357, 0.3976, 0.3492, 0.3906, 0.3357, 0.408, 0.3433, 0.4127, 0.3543, 0.407, 0.3703, 0.4015, 0.3558, 0.4173, 0.3809, 0.4154, 0.3959, 0.4101, 0.3809, 0.4154, 0.3659, 0.4124, 0.4075, 0.4079, 0.4179, 0.4018, 0.406, 0.407, 0.3922, 0.3976, 0.4303, 0.3911, 0.4259, 0.3976, 0.4135, 0.404, 0.4259, 0.3871, 0.4184, 0.3824, 0.4075, 0.3881, 0.3916, 0.3935, 0.406, 0.3919, 0.3809, 0.3976, 0.3658, 0.4033, 0.3809, 0.3976, 0.3959, 0.3818, 0.3543, 0.3871, 0.3421, 0.3871, 0.3421, 0.3818, 0.3543, 0.3976, 0.4303, 0.3911, 0.4259, 0.3911, 0.4259, 0.3976, 0.4303, 0.3871, 0.3421, 0.3941, 0.3558, 0.3941, 0.3558, 0.3871, 0.3421, 0.3795, 0.3983, 0.3772, 0.3809, 0.3772, 0.3809, 0.3795, 0.3983, 0.4015, 0.3558, 0.408, 0.3433, 0.408, 0.3433, 0.4015, 0.3558, 0.3911, 0.4259, 0.3976, 0.4135, 0.3976, 0.4135, 0.3911, 0.4259, 0.3941, 0.3558, 0.3881, 0.3718, 0.3881, 0.3718, 0.3941, 0.3558, 0.3772, 0.3809, 0.3795, 0.3635, 0.3795, 0.3635, 0.3772, 0.3809, 0.408, 0.3433, 0.4127, 0.3543, 0.4127, 0.3543, 0.408, 0.3433, 0.3795, 0.3635, 0.3856, 0.3809, 0.3856, 0.3809, 0.3795, 0.3635, 0.4127, 0.3543, 0.407, 0.3703, 0.407, 0.3703, 0.4127, 0.3543, 0.407, 0.3922, 0.4124, 0.4075, 0.4124, 0.4075, 0.407, 0.3922, 0.3856, 0.3809, 0.3795, 0.3983, 0.3795, 0.3983, 0.3856, 0.3809, 0.3919, 0.3809, 0.3976, 0.3658, 0.3976, 0.3658, 0.3919, 0.3809, 0.407, 0.3703, 0.4015, 0.3558, 0.4015, 0.3558, 0.407, 0.3703, 0.4124, 0.4075, 0.4079, 0.4179, 0.4079, 0.4179, 0.4124, 0.4075, 0.3976, 0.3658, 0.4033, 0.3809, 0.4033, 0.3809, 0.3976, 0.3658, 0.4079, 0.4179, 0.4018, 0.406, 0.4018, 0.406, 0.4079, 0.4179, 0.4033, 0.3809, 0.3976, 0.3959, 0.3976, 0.3959, 0.4033, 0.3809, 0.3824, 0.4075, 0.3881, 0.3916, 0.3881, 0.3916, 0.3824, 0.4075, 0.3976, 0.3492, 0.3906, 0.3357, 0.3906, 0.3357, 0.3976, 0.3492, 0.4018, 0.406, 0.407, 0.3922, 0.407, 0.3922, 0.4018, 0.406, 0.3976, 0.3959, 0.3919, 0.3809, 0.3919, 0.3809, 0.3976, 0.3959, 0.3935, 0.406, 0.3871, 0.4184, 0.3871, 0.4184, 0.3935, 0.406, 0.3906, 0.3357, 0.3976, 0.331, 0.3976, 0.331, 0.3906, 0.3357, 0.3871, 0.4184, 0.3824, 0.4075, 0.3824, 0.4075, 0.3871, 0.4184, 0.3976, 0.331, 0.4045, 0.3357, 0.4045, 0.3357, 0.3976, 0.331, 0.4427, 0.3032, 0.4454, 0.3051, 0.4427, 0.3104, 0.4399, 0.3051, 0.4479, 0.3084, 0.4504, 0.3142, 0.4474, 0.3226, 0.4445, 0.3149, 0.4528, 0.3275, 0.4517, 0.336, 0.4487, 0.3275, 0.4517, 0.319, 0.4505, 0.3408, 0.4479, 0.347, 0.4443, 0.3401, 0.4474, 0.3319, 0.4427, 0.3518, 0.4398, 0.3499, 0.4427, 0.3445, 0.4455, 0.3499, 0.4374, 0.3469, 0.4348, 0.3408, 0.4379, 0.332, 0.441, 0.3401, 0.4327, 0.3275, 0.4337, 0.3195, 0.4365, 0.3275, 0.4337, 0.3355, 0.4353, 0.3142, 0.4375, 0.3092, 0.4404, 0.315, 0.4379, 0.3216, 0.4427, 0.3191, 0.4458, 0.3275, 0.4427, 0.3359, 0.4395, 0.3275, 0.4504, 0.3142, 0.4474, 0.3226, 0.4474, 0.3226, 0.4504, 0.3142, 0.4474, 0.3319, 0.4505, 0.3408, 0.4505, 0.3408, 0.4474, 0.3319, 0.4398, 0.3499, 0.4427, 0.3445, 0.4427, 0.3445, 0.4398, 0.3499, 0.4365, 0.3275, 0.4337, 0.3355, 0.4337, 0.3355, 0.4365, 0.3275, 0.4474, 0.3226, 0.4445, 0.3149, 0.4445, 0.3149, 0.4474, 0.3226, 0.4505, 0.3408, 0.4479, 0.347, 0.4479, 0.347, 0.4505, 0.3408, 0.4337, 0.3355, 0.4327, 0.3275, 0.4327, 0.3275, 0.4337, 0.3355, 0.4479, 0.347, 0.4443, 0.3401, 0.4443, 0.3401, 0.4479, 0.347, 0.4327, 0.3275, 0.4337, 0.3195, 0.4337, 0.3195, 0.4327, 0.3275, 0.441, 0.3401, 0.4374, 0.3469, 0.4374, 0.3469, 0.441, 0.3401, 0.4427, 0.3104, 0.4399, 0.3051, 0.4399, 0.3051, 0.4427, 0.3104, 0.4443, 0.3401, 0.4474, 0.3319, 0.4474, 0.3319, 0.4443, 0.3401, 0.4337, 0.3195, 0.4365, 0.3275, 0.4365, 0.3275, 0.4337, 0.3195, 0.4374, 0.3469, 0.4348, 0.3408, 0.4348, 0.3408, 0.4374, 0.3469, 0.4454, 0.3051, 0.4427, 0.3104, 0.4427, 0.3104, 0.4454, 0.3051, 0.4348, 0.3408, 0.4379, 0.332, 0.4379, 0.332, 0.4348, 0.3408, 0.4427, 0.3032, 0.4454, 0.3051, 0.4454, 0.3051, 0.4427, 0.3032, 0.4487, 0.3275, 0.4517, 0.319, 0.4517, 0.319, 0.4487, 0.3275, 0.4379, 0.332, 0.441, 0.3401, 0.441, 0.3401, 0.4379, 0.332, 0.4399, 0.3051, 0.4427, 0.3032, 0.4427, 0.3032, 0.4399, 0.3051, 0.4517, 0.319, 0.4528, 0.3275, 0.4528, 0.3275, 0.4517, 0.319, 0.4528, 0.3275, 0.4517, 0.336, 0.4517, 0.336, 0.4528, 0.3275, 0.4427, 0.3191, 0.4458, 0.3275, 0.4458, 0.3275, 0.4427, 0.3191, 0.4375, 0.3092, 0.4404, 0.315, 0.4404, 0.315, 0.4375, 0.3092, 0.4517, 0.336, 0.4487, 0.3275, 0.4487, 0.3275, 0.4517, 0.336, 0.4458, 0.3275, 0.4427, 0.3359, 0.4427, 0.3359, 0.4458, 0.3275, 0.4379, 0.3216, 0.4353, 0.3142, 0.4353, 0.3142, 0.4379, 0.3216, 0.4427, 0.41, 0.4455, 0.4119, 0.4427, 0.4173, 0.4399, 0.4119, 0.4524, 0.4343, 0.4515, 0.4412, 0.4491, 0.4343, 0.4515, 0.4274, 0.4427, 0.459, 0.4395, 0.4568, 0.4427, 0.4507, 0.4458, 0.4568, 0.4329, 0.4343, 0.4338, 0.4274, 0.4363, 0.4343, 0.4338, 0.4412, 0.4479, 0.4151, 0.4504, 0.421, 0.4474, 0.4295, 0.4444, 0.4217, 0.4506, 0.4476, 0.4479, 0.4538, 0.4443, 0.4469, 0.4474, 0.4387, 0.4375, 0.4528, 0.4352, 0.4476, 0.4379, 0.4399, 0.4405, 0.4468, 0.435, 0.421, 0.4375, 0.4154, 0.4407, 0.4217, 0.4379, 0.4292, 0.4427, 0.4273, 0.4453, 0.4343, 0.4427, 0.4413, 0.44, 0.4343, 0.4329, 0.4343, 0.4338, 0.4274, 0.4338, 0.4274, 0.4329, 0.4343, 0.4427, 0.4273, 0.4453, 0.4343, 0.4453, 0.4343, 0.4427, 0.4273, 0.4443, 0.4469, 0.4474, 0.4387, 0.4474, 0.4387, 0.4443, 0.4469, 0.4338, 0.4274, 0.4363, 0.4343, 0.4363, 0.4343, 0.4338, 0.4274, 0.4453, 0.4343, 0.4427, 0.4413, 0.4427, 0.4413, 0.4453, 0.4343, 0.4427, 0.4413, 0.44, 0.4343, 0.44, 0.4343, 0.4427, 0.4413, 0.4491, 0.4343, 0.4515, 0.4274, 0.4515, 0.4274, 0.4491, 0.4343, 0.4375, 0.4154, 0.4407, 0.4217, 0.4407, 0.4217, 0.4375, 0.4154, 0.44, 0.4343, 0.4427, 0.4273, 0.4427, 0.4273, 0.44, 0.4343, 0.4515, 0.4274, 0.4524, 0.4343, 0.4524, 0.4343, 0.4515, 0.4274, 0.4379, 0.4292, 0.435, 0.421, 0.435, 0.421, 0.4379, 0.4292, 0.4524, 0.4343, 0.4515, 0.4412, 0.4515, 0.4412, 0.4524, 0.4343, 0.435, 0.421, 0.4375, 0.4154, 0.4375, 0.4154, 0.435, 0.421, 0.4427, 0.4507, 0.4458, 0.4568, 0.4458, 0.4568, 0.4427, 0.4507, 0.4405, 0.4468, 0.4375, 0.4528, 0.4375, 0.4528, 0.4405, 0.4468, 0.4515, 0.4412, 0.4491, 0.4343, 0.4491, 0.4343, 0.4515, 0.4412, 0.4407, 0.4217, 0.4379, 0.4292, 0.4379, 0.4292, 0.4407, 0.4217, 0.4458, 0.4568, 0.4427, 0.459, 0.4427, 0.459, 0.4458, 0.4568, 0.4375, 0.4528, 0.4352, 0.4476, 0.4352, 0.4476, 0.4375, 0.4528, 0.4427, 0.459, 0.4395, 0.4568, 0.4395, 0.4568, 0.4427, 0.459, 0.4352, 0.4476, 0.4379, 0.4399, 0.4379, 0.4399, 0.4352, 0.4476, 0.4444, 0.4217, 0.4479, 0.4151, 0.4479, 0.4151, 0.4444, 0.4217, 0.4395, 0.4568, 0.4427, 0.4507, 0.4427, 0.4507, 0.4395, 0.4568, 0.4399, 0.4119, 0.4427, 0.41, 0.4427, 0.41, 0.4399, 0.4119, 0.4379, 0.4399, 0.4405, 0.4468, 0.4405, 0.4468, 0.4379, 0.4399, 0.4479, 0.4151, 0.4504, 0.421, 0.4504, 0.421, 0.4479, 0.4151, 0.4427, 0.41, 0.4455, 0.4119, 0.4455, 0.4119, 0.4427, 0.41])
me_cube_001.materials.append(mat_textura_base_preta)
me_cube_001.materials.append(mat_textura_palhaco)
me_cube_001.materials.append(mat_textura_bot_o)
me_cube_001.materials.append(mat_textura_base_branca)
me_cube_001.materials.append(mat_tela)
me_cube_001.update()

# ---- objects
ob_cube = bpy.data.objects.new('Cube', me_cube_001)

# ---- transforms, parenting, visibility, modifiers, constraints
ob_cube.location = (0.0, 0.0, 0.7719)
ob_cube.scale = (0.275, 0.24, 0.775)

# ---- collection membership
col_collection.objects.link(ob_cube)

# ---- scene / render settings (as saved in the file)
scene.frame_start = 1; scene.frame_end = 250; scene.frame_set(1)
scene.render.engine = 'BLENDER_EEVEE_NEXT'
bpy.context.view_layer.update()

# ---- added for rendering (the .blend has no active camera and no usable light): camera, sun
cam_auto = bpy.data.cameras.new('AutoCamera')
cam_auto.lens = 50.0
cam_auto.sensor_width = 36.0
cam_auto.clip_end = 1000.0
ob_auto_camera = bpy.data.objects.new('AutoCamera', cam_auto)
scene.collection.objects.link(ob_auto_camera)
ob_auto_camera.location = (1.59332, -1.89674, 2.04659)
ob_auto_camera.rotation_euler = (1.09748, -7.21219e-08, 0.694738)
scene.camera = ob_auto_camera
light_auto_sun = bpy.data.lights.new('AutoSun', 'SUN')
light_auto_sun.energy = 3.0
light_auto_sun.angle = 0.0523599
ob_auto_sun = bpy.data.objects.new('AutoSun', light_auto_sun)
scene.collection.objects.link(ob_auto_sun)
ob_auto_sun.rotation_euler = (0.872665, 0.174533, 0.523599)
bpy.context.view_layer.update()
